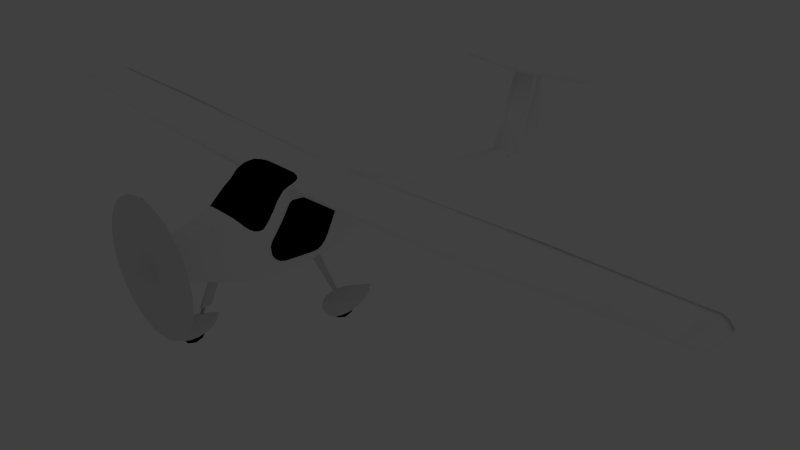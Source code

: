 # Source: virus-sw.blend  (saved by Blender 2.72.0; exported with 4.5.12 LTS)
import bpy
from mathutils import Matrix  # noqa: F401  (used for matrix-valued properties, if any)

bpy.ops.wm.read_factory_settings(use_empty=True)
scene = bpy.context.scene
scene.name = 'Scene'

# ---- collections
col_collection_1 = bpy.data.collections.new('Collection 1'); scene.collection.children.link(col_collection_1)
col_collection_2 = bpy.data.collections.new('Collection 2'); scene.collection.children.link(col_collection_2)
col_collection_6 = bpy.data.collections.new('Collection 6'); scene.collection.children.link(col_collection_6)
col_collection_6.hide_render = True
col_collection_6.hide_viewport = True
col_collection_11 = bpy.data.collections.new('Collection 11'); scene.collection.children.link(col_collection_11)
col_collection_11.hide_render = True
col_collection_11.hide_viewport = True
col_collection_12 = bpy.data.collections.new('Collection 12'); scene.collection.children.link(col_collection_12)
col_collection_12.hide_render = True
col_collection_12.hide_viewport = True

# ---- materials (node trees are filled in below, after node groups)
mat_fuselage = bpy.data.materials.new('fuselage')
mat_fuselage.alpha_threshold = 0.0
mat_fuselage.use_transparent_shadow = False
mat_fuselage.diffuse_color = (1.0, 1.0, 1.0, 1.0)
mat_fuselage.roughness = 0.5
mat_fuselage.specular_intensity = 1.0
mat_fuselage.line_color = (0.0, 0.0, 0.0, 1.0)
mat_glass = bpy.data.materials.new('glass')
mat_glass.alpha_threshold = 0.0
mat_glass.use_transparent_shadow = False
mat_glass.diffuse_color = (0.0, 0.0, 0.0, 1.0)
mat_glass.roughness = 0.5
mat_glass.specular_intensity = 0.4455
mat_glass.line_color = (0.0, 0.0, 0.0, 0.3182)
mat_gray_plastic = bpy.data.materials.new('gray plastic')
mat_gray_plastic.alpha_threshold = 0.0
mat_gray_plastic.use_transparent_shadow = False
mat_gray_plastic.diffuse_color = (0.2529, 0.2529, 0.2529, 1.0)
mat_gray_plastic.roughness = 0.5
mat_gray_plastic.line_color = (0.0, 0.0, 0.0, 1.0)
mat_floor = bpy.data.materials.new('floor')
mat_floor.alpha_threshold = 0.0
mat_floor.use_transparent_shadow = False
mat_floor.roughness = 0.5
mat_floor.specular_intensity = 1.0
mat_floor.line_color = (0.0, 0.0, 0.0, 1.0)
mat_gasket = bpy.data.materials.new('gasket')
mat_gasket.alpha_threshold = 0.0
mat_gasket.use_transparent_shadow = False
mat_gasket.diffuse_color = (0.03522, 0.03522, 0.03522, 1.0)
mat_gasket.roughness = 0.5
mat_gasket.specular_intensity = 0.0
mat_gasket.line_color = (0.0, 0.0, 0.0, 1.0)
mat_strut = bpy.data.materials.new('strut')
mat_strut.alpha_threshold = 0.0
mat_strut.use_transparent_shadow = False
mat_strut.roughness = 0.5
mat_tire = bpy.data.materials.new('tire')
mat_tire.alpha_threshold = 0.0
mat_tire.use_transparent_shadow = False
mat_tire.diffuse_color = (0.0, 0.0, 0.0, 1.0)
mat_tire.specular_color = (0.1329, 0.1329, 0.1329)
mat_tire.roughness = 0.5
mat_tire.specular_intensity = 0.1186
mat_rim = bpy.data.materials.new('rim')
mat_rim.alpha_threshold = 0.0
mat_rim.use_transparent_shadow = False
mat_rim.roughness = 0.5
mat_fairing = bpy.data.materials.new('fairing')
mat_fairing.alpha_threshold = 0.0
mat_fairing.use_transparent_shadow = False
mat_fairing.roughness = 0.5
mat_nose = bpy.data.materials.new('nose')
mat_nose.alpha_threshold = 0.0
mat_nose.use_transparent_shadow = False
mat_nose.roughness = 0.5
mat_front_w_shaft = bpy.data.materials.new('front_w_shaft')
mat_front_w_shaft.alpha_threshold = 0.0
mat_front_w_shaft.use_transparent_shadow = False
mat_front_w_shaft.diffuse_color = (0.5173, 0.5173, 0.5173, 1.0)
mat_front_w_shaft.roughness = 0.5
mat_prop = bpy.data.materials.new('prop')
mat_prop.alpha_threshold = 0.0
mat_prop.use_transparent_shadow = False
mat_prop.roughness = 0.5
mat_prop_fast = bpy.data.materials.new('prop_fast')
mat_prop_fast.alpha_threshold = 0.0
mat_prop_fast.use_transparent_shadow = False
mat_prop_fast.roughness = 0.5
mat_prop_fast.specular_intensity = 0.09322
mat_prop_fast.line_color = (0.0, 0.0, 0.0, 0.5563)

# ---- material node trees

# ---- world
world_world = bpy.data.worlds.new('World'); scene.world = world_world
world_world.color = (0.05088, 0.05088, 0.05088)
world_world.use_sun_shadow = False
world_world.sun_shadow_jitter_overblur = 0.0
world_world.cycles.sampling_method = 'MANUAL'
world_world.cycles.sample_map_resolution = 256
world_world.light_settings.ao_factor = 0.3

# ---- cameras
cam_camera = bpy.data.cameras.new('Camera')
cam_camera.clip_end = 100.0
cam_camera.lens = 35.0
cam_camera.sensor_width = 32.0
cam_camera.sensor_height = 18.0
cam_camera.ortho_scale = 7.314
cam_camera.dof.focus_distance = 0.0
cam_camera.dof.aperture_fstop = 128.0

# ---- lights
light_lamp = bpy.data.lights.new('Lamp', 'SUN')
light_lamp.transmission_factor = 0.0
light_lamp.cutoff_distance = 30.0
light_lamp.angle = 0.1993
light_lamp.energy = 1.0
light_lamp.shadow_buffer_clip_start = 1.001
light_lamp.shadow_soft_size = 0.1
light_lamp.shadow_cascade_max_distance = 1000.0
light_lamp.cycles.use_multiple_importance_sampling = False

# ---- meshes
me_fuselage = bpy.data.meshes.new('fuselage')
me_fuselage.from_pydata([(0.3921, -2.385, 0.7036), (0.6755, -1.44, 1.156), (0.6203, -1.26, 1.195), (0.1016, 5.376, -0.1424), (0.1132, 5.367, -0.1724), (0.1132, 5.363, -0.2026), (0.06831, 5.35, -0.2507), (0.0, 5.349, -0.283), (0.0, 0.9803, 0.5203), (0.3081, 0.9775, 0.4627), (0.5105, 0.9666, 0.2326), (0.5105, 0.9552, -0.007782), (0.3081, 0.9452, -0.2182), (0.0, 0.9415, -0.297), (0.2421, 1.447, 0.3192), (0.3703, 1.439, 0.1442), (0.3703, 1.431, -0.01629), (0.2421, 1.423, -0.1912), (0.0, 1.42, -0.2515), (0.0, 1.45, 0.3794), (0.1297, 2.58, 0.1279), (0.2058, 2.574, 0.01837), (0.2058, 2.57, -0.07422), (0.1297, 2.565, -0.1838), (0.0, 2.563, -0.2206), (0.0, 2.581, 0.1647), (0.05934, 4.63, -0.06754), (0.1386, 4.608, -0.1358), (0.1386, 4.608, -0.1814), (0.08573, 4.608, -0.252), (0.0, 4.608, -0.2739), (0.0, 4.608, -0.04459), (0.0, -0.2932, 1.047), (0.7591, -0.2931, 1.05), (0.7785, -0.3186, 0.5129), (0.8023, -0.3431, -0.003212), (0.5568, -0.359, -0.3386), (0.0, -0.3666, -0.4987), (0.0, -0.7161, 1.161), (0.7567, -0.7161, 1.166), (0.8248, -0.6695, -0.06197), (0.6352, -0.79, -0.3949), (0.0, -0.7967, -0.5358), (0.0, -0.9984, 1.207), (0.7455, -0.9988, 1.207), (0.6429, -1.075, -0.4132), (0.0, -1.082, -0.5448), (0.7392, -1.26, 1.195), (0.6543, -1.336, -0.4241), (0.0, -1.342, -0.5477), (0.0, -2.567, 0.714), (0.3316, -2.57, 0.6798), (0.6228, -2.592, 0.3136), (0.6369, -2.613, -0.0258), (0.5226, -2.631, -0.3148), (0.0, -2.637, -0.4052), (0.0, -3.15, 0.5883), (0.2556, -3.152, 0.5475), (0.4481, -3.165, 0.2618), (0.4538, -3.175, 0.05192), (0.3192, -3.186, -0.1669), (0.0, -3.189, -0.2467), (0.0, -3.547, 0.4984), (0.152, -3.546, 0.455), (0.3105, -3.552, 0.2332), (0.2946, -3.55, 0.09873), (0.1832, -3.553, -0.06316), (0.0, -3.553, -0.1229), (0.0, 0.3028, 0.8191), (0.5428, 0.3009, 0.7785), (0.7106, 0.2811, 0.3627), (0.7106, 0.2654, 0.03136), (0.4513, 0.252, -0.25), (0.0, 0.2451, -0.3953), (0.7338, -1.49, 1.119), (0.6574, -1.673, -0.4253), (0.0, -1.678, -0.5404), (0.09051, 5.356, -0.2321), (0.4083, 0.9501, -0.1141), (0.3056, 1.426, -0.1132), (0.1673, 2.567, -0.1361), (0.1119, 4.608, -0.2236), (0.7457, -0.3522, -0.1942), (0.7878, -0.7838, -0.2675), (0.7892, -1.07, -0.2937), (0.7825, -1.329, -0.2847), (0.6201, -2.622, -0.1645), (0.4094, -3.181, -0.06363), (0.2471, -3.553, 0.005044), (0.6213, 0.2576, -0.1328), (0.7597, -1.666, -0.2803), (0.0322, 5.33, -0.2763), (0.1443, 0.9433, -0.2584), (0.1384, 1.421, -0.2213), (0.06807, 2.564, -0.2022), (0.04295, 4.608, -0.2629), (0.2761, -0.3631, -0.4249), (0.3115, -0.7953, -0.5077), (0.3406, -1.08, -0.5141), (0.3391, -1.341, -0.5176), (0.2263, -2.635, -0.3928), (0.152, -3.187, -0.2244), (0.09248, -3.554, -0.105), (0.2051, 0.2483, -0.329), (0.3322, -1.677, -0.5125), (0.1071, 5.371, -0.1554), (0.432, 0.9714, 0.334), (0.3206, 1.442, 0.2227), (0.1762, 2.577, 0.069), (0.1181, 4.608, -0.1016), (0.7496, -0.3285, 0.8702), (0.7621, -0.7252, 0.9155), (0.7616, -1.012, 0.9316), (0.752, -1.271, 0.9559), (0.5541, -2.581, 0.4961), (0.3846, -3.158, 0.4159), (0.2687, -3.547, 0.3369), (0.654, 0.2911, 0.5735), (0.744, -1.497, 0.9756), (0.71, -2.105, 0.3601), (0.7492, -2.129, -0.07387), (0.6104, -2.146, -0.3999), (0.0, -2.152, -0.5098), (0.7178, -2.137, -0.2315), (0.2832, -2.15, -0.4876), (0.6515, -2.135, 0.5163), (0.0, -2.425, 0.7553), (0.6784, -2.318, 0.3298), (0.6981, -2.34, -0.05484), (0.5682, -2.357, -0.3652), (0.0, -2.363, -0.465), (0.6748, -2.348, -0.1997), (0.2496, -2.362, -0.4495), (0.5685, -2.279, 0.5704), (0.6698, -1.607, 1.09), (0.628, -1.913, -0.4244), (0.0, -1.914, -0.5305), (0.7454, -1.912, -0.2564), (0.3062, -1.915, -0.5085), (0.6793, -1.851, 0.7813), (0.0, 6.047, -0.05171), (0.01453, 6.018, -0.05494), (0.01511, 6.015, -0.08033), (0.0, 6.013, -0.1138), (0.01175, 6.012, -0.1117), (0.1098, 4.982, -0.1344), (0.1259, 4.978, -0.1562), (0.1259, 4.972, -0.1945), (0.07702, 4.966, -0.2508), (0.0, 4.964, -0.2832), (0.1012, 4.969, -0.2273), (0.03748, 4.965, -0.2741), (0.1193, 4.979, -0.1519), (0.0, 5.364, -0.4333), (0.008787, 5.362, -0.4302), (0.0, 5.12, -0.4334), (0.01425, 5.121, -0.4243), (0.0, 5.464, -0.4043), (0.01522, 5.077, -0.4052), (0.0, 5.076, -0.4142), (0.009753, 5.46, -0.4051), (0.0, 5.355, -0.2944), (0.01852, 4.971, -0.3069), (0.01435, 5.34, -0.291), (0.0, 4.968, -0.3132), (0.0, 5.349, -0.288), (0.02222, 4.967, -0.2814), (0.01484, 5.332, -0.2831), (0.0, 4.965, -0.2904), (0.0, 5.098, -0.4238), (0.0, 5.459, -0.421), (0.01474, 5.099, -0.4148), (0.00927, 5.457, -0.4198), (0.0, 5.729, 1.574), (0.06723, 5.762, 1.572), (0.04391, 5.248, 1.584), (0.0, 5.217, 1.585), (0.0, 6.153, 1.542), (0.01771, 6.138, 1.542), (0.0805, 5.472, 1.574), (0.02991, 5.932, -0.0735), (0.0, 6.045, -0.07763), (0.0, 6.043, -0.104), (0.02617, 5.933, -0.06616), (0.02687, 5.927, -0.1188), (0.01442, 5.923, -0.1332), (0.03574, 5.93, -0.09552), (0.03204, 5.928, -0.1046), (0.0, 5.926, -0.1359), (0.03377, 5.931, -0.08358), (0.02417, 6.089, 1.546), (0.0, 6.102, 1.546), (0.06754, 5.237, 1.689), (0.0, 5.222, 1.689), (0.06754, 5.476, 1.673), (0.0, 5.464, 1.673), (0.0, 5.773, 1.585), (0.06754, 5.826, 1.575), (0.0, 5.763, 1.619), (0.06754, 5.808, 1.616), (0.0, 5.742, 1.63), (0.06754, 5.85, 1.582), (0.06754, 5.843, 1.591), (0.0, 5.78, 1.599), (0.06754, 5.828, 1.606), (0.06754, 5.772, 1.625), (1.499, 5.847, 1.583), (1.518, 5.495, 1.587), (1.508, 5.674, 1.579), (1.518, 5.499, 1.657), (1.508, 5.677, 1.647), (1.568, 5.699, 1.588), (1.495, 5.924, 1.582), (1.575, 5.583, 1.593), (1.495, 5.925, 1.602), (1.491, 5.994, 1.584), (1.491, 6.003, 1.586), (1.491, 5.994, 1.59), (1.562, 5.812, 1.591), (1.499, 5.852, 1.615), (0.06754, 5.102, 1.606), (0.0, 5.087, 1.606), (0.06754, 5.105, 1.677), (0.0, 5.09, 1.677), (0.06754, 5.074, 1.639), (0.0, 5.058, 1.639), (1.522, 5.383, 1.606), (1.522, 5.385, 1.648), (1.522, 5.354, 1.625), (0.2748, 5.505, 1.571), (0.2456, 5.295, 1.58), (0.2664, 5.515, 1.673), (0.2678, 5.285, 1.689), (0.2475, 6.098, 1.574), (0.2475, 6.083, 1.57), (0.2643, 5.964, 1.601), (0.2475, 6.083, 1.581), (0.2649, 5.839, 1.623), (0.2643, 5.962, 1.568), (0.2663, 5.827, 1.569), (0.2684, 5.145, 1.603), (0.2684, 5.115, 1.637), (0.2684, 5.148, 1.676), (1.54, 5.853, 1.584), (1.557, 5.523, 1.587), (1.548, 5.691, 1.58), (1.556, 5.546, 1.652), (1.548, 5.694, 1.644), (1.536, 5.926, 1.583), (1.537, 5.903, 1.606), (1.533, 5.984, 1.584), (1.532, 6.0, 1.586), (1.533, 5.985, 1.592), (1.54, 5.838, 1.617), (1.562, 5.415, 1.605), (1.562, 5.417, 1.645), (1.562, 5.387, 1.623), (1.575, 5.586, 1.639), (1.568, 5.702, 1.633), (1.575, 5.584, 1.616), (1.568, 5.701, 1.611), (1.56, 5.862, 1.59), (1.56, 5.863, 1.598), (1.56, 5.863, 1.603), (1.557, 5.908, 1.591), (1.557, 5.913, 1.593), (1.557, 5.908, 1.596), (1.562, 5.815, 1.598), (1.562, 5.816, 1.612), (1.578, 5.498, 1.607), (1.578, 5.499, 1.634), (1.578, 5.473, 1.617), (0.107, 5.118, -0.1372), (0.1215, 5.112, -0.1618), (0.1215, 5.107, -0.1973), (0.07402, 5.099, -0.2508), (0.09752, 5.102, -0.229), (0.03566, 5.091, -0.2749), (0.1151, 5.114, -0.1531), (0.0, 5.204, -0.4334), (0.01237, 5.204, -0.4264), (0.01334, 5.209, -0.4051), (0.01708, 5.098, -0.3014), (0.01968, 5.093, -0.282), (0.01285, 5.222, -0.4165), (0.06923, 5.718, 1.573), (1.505, 5.733, 1.58), (1.505, 5.737, 1.636), (0.2654, 5.721, 1.641), (0.2685, 5.717, 1.569), (1.546, 5.736, 1.581), (0.06754, 5.725, 1.633), (0.0, 5.719, 1.634), (1.566, 5.738, 1.589), (1.566, 5.74, 1.606), (1.566, 5.741, 1.625), (1.546, 5.739, 1.636), (4.509, -1.244, 1.291), (4.468, -1.482, 1.198), (4.509, -1.251, 1.132), (4.555, -0.9837, 1.114), (4.606, -0.6912, 1.097), (0.7538, -0.2987, 0.9329), (0.762, -0.7265, 0.9469), (0.7571, -1.01, 0.9647), (0.7492, -1.27, 0.985), (0.4498, -2.575, 0.6063), (0.337, -3.154, 0.4969), (0.2122, -3.546, 0.4142), (4.732, 0.03431, 1.082), (0.737, -1.493, 1.067), (0.5011, -2.337, 0.6325), (0.6692, -1.737, 0.9463), (4.683, -0.2502, 1.08), (4.606, -0.6834, 1.262), (4.555, -0.9752, 1.297), (4.683, -0.246, 1.169), (4.468, -1.48, 1.236), (0.0, -0.01205, 0.9395), (0.6392, 0.03975, 0.9092), (0.7464, -0.03566, 0.4421), (0.759, -0.05603, 0.0131), (0.507, -0.07074, -0.2968), (0.0, -0.07801, -0.45), (0.687, -0.06449, -0.1652), (0.2426, -0.07467, -0.3797), (0.7038, -0.02352, 0.6979), (7.419, -0.9607, 1.306), (7.423, -1.135, 1.246), (7.419, -0.9655, 1.203), (7.415, -0.7698, 1.189), (7.41, -0.5558, 1.177), (7.399, -0.02513, 1.165), (7.403, -0.2332, 1.165), (7.41, -0.5507, 1.285), (7.415, -0.7642, 1.309), (7.403, -0.2305, 1.223), (7.423, -1.133, 1.272), (7.611, -0.88, 1.241), (7.579, -1.052, 1.19), (7.558, -0.884, 1.154), (7.552, -0.69, 1.144), (7.547, -0.4777, 1.134), (7.544, 0.04844, 1.127), (7.543, -0.1578, 1.125), (7.603, -0.4734, 1.225), (7.613, -0.6853, 1.244), (7.573, -0.1555, 1.174), (7.592, -1.051, 1.211), (7.71, -0.523, 0.9232), (7.692, -0.6492, 0.9292), (7.682, -0.5229, 0.9232), (7.681, -0.3782, 0.9164), (7.68, -0.2199, 0.9088), (7.684, 0.1719, 0.8902), (7.681, 0.01843, 0.8975), (7.709, -0.2199, 0.9088), (7.713, -0.3782, 0.9164), (7.696, 0.01842, 0.8975), (7.699, -0.6492, 0.9292), (7.696, -0.6499, 0.9293), (7.703, -0.5246, 0.8984), (7.704, -0.3787, 0.8915), (7.702, -0.2197, 0.8839), (7.695, 0.01832, 0.8726), (7.655, -0.8844, 1.102), (7.671, -0.7323, 1.109), (7.667, -0.3685, 1.094), (7.647, -0.08312, 1.068), (7.626, -0.37, 1.062), (7.624, -0.08393, 1.051), (7.674, -0.5584, 1.105), (7.627, 0.1004, 1.047), (7.631, -0.7337, 1.078), (7.628, -0.56, 1.07), (7.646, -0.8847, 1.094), (0.7361, -1.446, 1.153), (0.6561, -1.469, -0.43), (0.0, -1.475, -0.5465), (0.7764, -1.463, -0.2852), (0.3351, -1.474, -0.5176), (7.421, -1.078, 1.229), (0.7487, -1.403, 0.9674), (4.485, -1.428, 1.159), (4.485, -1.434, 1.261), (0.7421, -1.425, 1.02), (7.421, -1.114, 1.288), (7.57, -0.9825, 1.175), (7.6, -1.011, 1.225), (7.688, -0.5969, 0.9267), (7.703, -0.597, 0.9267), (7.699, -0.598, 0.9165), (7.662, -0.8378, 1.105), (7.639, -0.8222, 1.088), (0.154, 0.9794, 0.5022), (0.121, 1.449, 0.36), (0.06483, 2.581, 0.1571), (0.02967, 4.612, -0.0534), (0.3796, -0.2932, 1.049), (0.3784, -0.7161, 1.164), (0.3728, -0.9986, 1.207), (0.1658, -2.568, 0.7035), (0.1422, -3.15, 0.5769), (0.07814, -3.545, 0.4851), (0.2714, 0.3018, 0.7988), (0.2056, -2.417, 0.7451), (0.02196, 5.224, 1.585), (0.03377, 5.229, 1.689), (0.03377, 5.47, 1.673), (0.03377, 5.785, 1.618), (0.03377, 5.804, 1.602), (0.03377, 5.757, 1.628), (0.03377, 5.094, 1.606), (0.03377, 5.098, 1.677), (0.03377, 5.066, 1.639), (0.03377, 5.722, 1.633), (0.3196, 0.01385, 0.9243), (0.6714, -1.489, 1.141), (0.3712, -1.147, 1.202), (0.0, -1.141, 1.201), (0.6603, -1.347, 1.176), (0.6902, -2.331, 0.09941), (0.7645, -2.064, -0.1059), (0.6192, -2.03, -0.4122), (0.0, -2.033, -0.5201), (0.7316, -2.025, -0.2439), (0.2947, -2.033, -0.498), (0.6816, -1.96, 0.6413), (0.6716, -2.057, 0.5304), (0.6218, -2.205, 0.5259), (0.0, -2.858, 0.6516), (0.2936, -2.861, 0.6141), (0.5427, -2.878, 0.2878), (0.5427, -2.894, 0.01284), (0.4216, -2.908, -0.2456), (0.0, -2.913, -0.3265), (0.5179, -2.901, -0.1144), (0.2061, -2.911, -0.318), (0.4777, -2.87, 0.4595), (0.3935, -2.864, 0.552), (0.1538, -2.859, 0.6407), (0.1014, -2.421, 0.7515), (0.2906, -2.405, 0.7338), (0.4466, -2.364, 0.6775), (0.5365, -2.307, 0.5999), (0.502, -1.18, 1.197), (0.2473, -2.411, 0.7395), (0.6693, -1.703, 0.9836), (0.1864, 1.82, 0.2463), (0.2905, 1.813, 0.1014), (0.2905, 1.807, -0.02752), (0.1864, 1.8, -0.1724), (0.0, 1.798, -0.2218), (0.0, 1.822, 0.2957), (0.2379, 1.803, -0.1084), (0.1022, 1.799, -0.1971), (0.2501, 1.816, 0.1671), (0.09171, 1.822, 0.2817), (0.7971, -1.458, -0.1849), (0.801, -1.282, -0.192), (0.807, -1.177, -0.1971), (0.8167, -1.069, -0.1899), (0.8379, -0.8048, 0.08181), (0.8355, -0.888, -0.04616), (0.8231, -0.9755, -0.1466), (0.7822, -1.761, -0.1754), (0.7822, -1.872, -0.1315), (0.7767, -1.969, -0.05573), (0.7772, -0.4619, 0.7393), (0.7691, -0.4825, 0.8083), (0.7954, -0.5271, 0.5493), (0.7852, -0.4843, 0.621), (0.7827, -0.4655, 0.6636), (0.7611, -0.5675, 0.8622), (0.7657, -0.5185, 0.8444), (0.7688, -2.027, 0.05268), (0.7536, -2.048, 0.2001), (0.7525, -1.996, 0.3289), (0.7613, -1.931, 0.4191), (0.7687, -1.745, 0.6689), (0.7464, -1.563, 0.919), (0.7517, -1.501, 0.9478), (0.759, -1.27, 0.9334), (0.7624, -1.01, 0.9064), (0.7624, -0.7402, 0.8823), (0.745, -1.566, 0.9492), (0.727, -1.813, 0.7273), (0.8023, -0.6022, 0.4238), (0.8321, -0.7438, 0.1855), (0.7561, -1.407, 0.942), (0.7245, -1.643, 0.9589), (0.7269, -1.682, 0.9157), (0.7278, -1.913, 0.5894), (0.7221, -2.026, 0.4589), (0.767, -1.998, -0.001529), (0.7662, -1.861, 0.5128), (0.7266, -2.114, 0.1891), (0.7383, -2.122, 0.0529), (0.784, -0.3242, 0.394), (0.7928, -0.3333, 0.2024), (0.7967, -0.3373, 0.119), (0.77, -0.3215, 0.6127), (0.7612, -0.3245, 0.7175), (0.7219, -0.02869, 0.589), (0.7567, -0.326, 0.77), (0.6675, 0.012, 0.8165)], [], [(395, 394, 9, 14), (107, 106, 10, 15), (15, 10, 11, 16), (79, 78, 12, 17), (93, 92, 13, 18), (457, 395, 14, 448), (456, 107, 15, 449), (449, 15, 16, 450), (454, 79, 17, 451), (455, 93, 18, 452), (397, 396, 20, 26), (109, 108, 21, 27), (27, 21, 22, 28), (81, 80, 23, 29), (95, 94, 24, 30), (141, 140, 177, 178), (152, 109, 27, 146), (146, 27, 28, 147), (150, 81, 29, 148), (151, 95, 30, 149), (416, 398, 33, 319), (503, 501, 320), (320, 34, 498), (324, 82, 36, 322), (325, 96, 37, 323), (398, 399, 39, 33), (82, 83, 41, 36), (96, 97, 42, 37), (399, 400, 44, 39), (83, 84, 45, 41), (97, 98, 46, 42), (400, 418, 445), (84, 85, 48, 45), (98, 99, 49, 46), (133, 114, 52, 127), (127, 52, 53, 128, 421), (131, 86, 54, 129), (132, 100, 55, 130), (440, 402, 57, 431), (438, 115, 58, 432), (432, 58, 59, 433), (436, 87, 60, 434), (437, 101, 61, 435), (402, 403, 63, 57), (115, 116, 64, 58), (58, 64, 65, 59), (87, 88, 66, 60), (101, 102, 67, 61), (394, 404, 69, 9), (106, 117, 70, 10), (10, 70, 71, 11), (78, 89, 72, 12), (92, 103, 73, 13), (44, 2, 47), (379, 90, 75, 377), (380, 104, 76, 378), (62, 67, 102, 66, 88, 65, 64, 116, 308, 63, 403), (16, 11, 78, 79), (450, 16, 79, 454), (28, 22, 80, 81), (147, 28, 81, 150), (321, 35, 82, 324), (35, 40, 83, 82), (128, 53, 86, 131), (433, 59, 87, 436), (59, 65, 88, 87), (11, 71, 89, 78), (17, 12, 92, 93), (451, 17, 93, 455), (29, 23, 94, 95), (148, 29, 95, 151), (322, 36, 96, 325), (36, 41, 97, 96), (41, 45, 98, 97), (45, 48, 99, 98), (129, 54, 100, 132), (434, 60, 101, 437), (60, 66, 102, 101), (12, 72, 103, 92), (377, 75, 104, 380), (332, 336, 347, 343), (334, 335, 346, 345), (33, 39, 314, 316), (39, 44, 315, 314), (331, 333, 344, 342), (302, 303, 111, 110), (303, 304, 112, 111), (304, 305, 113, 112), (444, 114, 133), (439, 307, 115, 438), (307, 308, 116, 115), (386, 337, 348, 388), (385, 310, 118, 382), (492, 427, 428, 493), (425, 123, 121, 423), (426, 124, 122, 424), (422, 120, 123, 425), (423, 121, 124, 426), (125, 429, 127, 119), (127, 421, 496), (123, 131, 129, 121), (124, 132, 130, 122), (120, 128, 131, 123), (121, 129, 132, 124), (185, 188, 143, 144), (183, 141, 178, 190), (26, 145, 179, 175), (278, 152, 146, 273), (273, 146, 147, 274), (276, 150, 148, 275), (171, 169, 155, 156), (274, 147, 150, 276), (275, 148, 151, 277), (44, 47, 297, 315), (280, 156, 155, 279), (284, 171, 156, 280), (170, 172, 154, 153), (162, 164, 159, 158), (282, 162, 158, 281), (161, 163, 160, 157), (166, 168, 164, 162), (283, 166, 162, 282), (165, 167, 163, 161), (151, 149, 168, 166), (277, 151, 166, 283), (7, 91, 167, 165), (158, 159, 169, 171), (281, 158, 171, 284), (157, 160, 172, 170), (407, 193, 223, 413), (191, 190, 178, 177), (296, 295, 268, 253), (397, 26, 175, 406), (272, 3, 174, 285), (5, 77, 187, 186), (6, 91, 185, 184), (319, 33, 316, 309), (184, 185, 144, 142), (144, 143, 182), (74, 310, 298, 317), (91, 7, 188, 185), (77, 6, 184, 187), (4, 5, 186, 189), (105, 4, 189, 180), (3, 183, 190, 174), (173, 174, 190, 191), (186, 187, 142), (187, 184, 142), (189, 186, 142), (180, 189, 142), (142, 144, 182, 181), (309, 316, 336, 332), (408, 407, 192, 194), (231, 232, 209, 210), (411, 205, 199, 409), (232, 192, 222, 242), (207, 208, 245, 244), (238, 234, 215, 212), (409, 199, 204, 410), (235, 237, 219, 214), (233, 236, 217, 216), (174, 173, 196, 197), (197, 196, 201), (234, 233, 216, 215), (236, 235, 214, 217), (295, 294, 267, 268), (239, 238, 212, 206), (287, 296, 253, 219), (210, 209, 246, 247), (212, 215, 250, 248), (214, 219, 253, 249), (216, 217, 252, 251), (215, 216, 251, 250), (217, 214, 249, 252), (287, 219, 237, 288), (206, 212, 248, 243), (228, 226, 254, 256), (227, 228, 256, 255), (230, 229, 208, 207), (289, 239, 206, 286), (414, 224, 222, 413), (412, 220, 224, 414), (242, 241, 228, 227), (241, 240, 226, 228), (230, 207, 226, 240), (406, 175, 220, 412), (194, 192, 232, 231), (209, 232, 242, 227), (197, 201, 234, 238), (199, 205, 237, 235), (202, 204, 236, 233), (201, 202, 233, 234), (204, 199, 235, 236), (174, 197, 238, 239), (175, 179, 229, 230), (285, 174, 239, 289), (222, 224, 241, 242), (224, 220, 240, 241), (175, 230, 240, 220), (202, 203, 410, 204), (201, 196, 203, 202), (244, 245, 211, 213), (247, 246, 257, 258), (248, 250, 264, 261), (249, 253, 268, 263), (251, 252, 266, 265), (250, 251, 265, 264), (252, 249, 263, 266), (293, 294, 260, 211), (243, 248, 261, 218), (256, 254, 269, 271), (255, 256, 271, 270), (286, 206, 243, 290), (209, 227, 255, 246), (226, 207, 244, 254), (213, 259, 271, 269), (259, 260, 258, 257), (213, 211, 260, 259), (415, 291, 205, 411), (262, 261, 264, 265), (268, 267, 262, 263), (263, 262, 265, 266), (267, 218, 261, 262), (291, 288, 237, 205), (259, 257, 270, 271), (290, 243, 218, 293), (246, 255, 270, 257), (254, 244, 213, 269), (105, 278, 273, 4), (4, 273, 274, 5), (77, 276, 275, 6), (5, 274, 276, 77), (6, 275, 277, 91), (376, 74, 317, 384), (154, 280, 279, 153), (172, 284, 280, 154), (163, 282, 281, 160), (167, 283, 282, 163), (91, 277, 283, 167), (160, 281, 284, 172), (247, 258, 295, 296), (145, 272, 285, 179), (258, 260, 294, 295), (210, 247, 296, 287), (210, 287, 288, 231), (229, 289, 286, 208), (179, 285, 289, 229), (218, 267, 294, 293), (208, 286, 290, 245), (408, 194, 291, 415), (194, 231, 288, 291), (245, 290, 293, 211), (14, 9, 106, 107), (448, 14, 107, 456), (26, 20, 108, 109), (145, 26, 109, 152), (117, 505, 326), (303, 302, 313, 301), (304, 303, 301, 300), (305, 304, 300, 299), (51, 306, 443), (431, 57, 307, 439), (57, 63, 308, 307), (9, 69, 117, 106), (385, 305, 299, 383), (272, 145, 152, 278), (3, 105, 180, 183), (183, 180, 142, 141), (314, 315, 335, 334), (3, 272, 278, 105), (404, 416, 319, 69), (117, 326, 503, 320, 70), (89, 324, 322, 72), (103, 325, 323, 73), (71, 321, 324, 89), (72, 322, 325, 103), (301, 313, 333, 331), (141, 142, 181, 140), (505, 110, 326), (302, 319, 309, 313), (384, 317, 337, 386), (316, 314, 334, 336), (336, 334, 345, 347), (299, 300, 330, 329), (313, 309, 332, 333), (300, 301, 331, 330), (315, 297, 327, 335), (383, 299, 329, 381), (317, 298, 328, 337), (372, 368, 358, 354), (367, 371, 357, 356), (369, 370, 355, 353), (392, 365, 359, 390), (368, 367, 356, 358), (329, 330, 341, 340), (333, 332, 343, 344), (330, 331, 342, 341), (335, 327, 338, 346), (337, 328, 339, 348), (381, 329, 340, 387), (364, 358, 356, 363), (362, 357, 349, 361), (391, 361, 349, 390), (358, 364, 354), (362, 363, 356, 357), (373, 374, 352, 351), (370, 372, 354, 355), (374, 369, 353, 352), (371, 366, 349, 357), (365, 375, 350, 360, 359), (393, 373, 351, 389), (343, 347, 368, 372), (345, 346, 371, 367), (342, 344, 370, 369), (388, 348, 365, 392), (347, 345, 367, 368), (340, 341, 374, 373), (344, 343, 372, 370), (341, 342, 369, 374), (346, 338, 366, 371), (348, 339, 375, 365), (387, 340, 373, 393), (389, 391, 360, 350), (362, 361, 351, 352), (353, 363, 362, 352), (364, 363, 353, 355), (355, 354, 364), (490, 310, 134, 447), (312, 491, 490, 447), (75, 90, 137, 135), (104, 75, 135, 138), (76, 104, 138, 136), (2, 420, 47), (85, 379, 377, 48), (99, 380, 378, 49), (48, 377, 380, 99), (327, 386, 388, 338), (305, 385, 382, 113), (47, 376, 384, 297), (310, 385, 383, 298), (297, 384, 386, 327), (298, 383, 381, 328), (366, 392, 390, 349), (328, 381, 387, 339), (360, 391, 390, 359), (375, 393, 389, 350), (338, 388, 392, 366), (339, 387, 393, 375), (351, 361, 391, 389), (19, 8, 394, 395), (453, 19, 395, 457), (31, 25, 396, 397), (318, 32, 398, 416), (32, 38, 399, 398), (38, 43, 400, 399), (43, 419, 418, 400), (441, 401, 405), (430, 56, 402, 440), (56, 62, 403, 402), (8, 68, 404, 394), (192, 407, 413, 222), (31, 397, 406, 176), (195, 193, 407, 408), (200, 411, 409, 198), (198, 409, 410, 203), (225, 414, 413, 223), (221, 412, 414, 225), (176, 406, 412, 221), (292, 415, 411, 200), (195, 408, 415, 292), (68, 318, 416, 404), (74, 417, 134), (137, 425, 423, 135), (138, 426, 424, 136), (135, 423, 426, 138), (429, 133, 127), (119, 477, 478, 493), (401, 440, 431, 51), (114, 438, 432, 52), (52, 432, 433, 53), (86, 436, 434, 54), (100, 437, 435, 55), (53, 433, 436, 86), (54, 434, 437, 100), (306, 439, 438, 114), (51, 431, 439, 306), (50, 430, 440, 401), (74, 134, 310), (50, 401, 441), (126, 50, 441), (405, 401, 446), (401, 51, 442), (1, 417, 74, 376), (306, 311, 443), (311, 306, 444), (306, 114, 444), (420, 1, 376, 47), (44, 400, 445), (401, 442, 446), (442, 51, 0), (0, 51, 443), (2, 44, 445), (396, 457, 448, 20), (108, 456, 449, 21), (21, 449, 450, 22), (80, 454, 451, 23), (94, 455, 452, 24), (22, 450, 454, 80), (23, 451, 455, 94), (20, 448, 456, 108), (25, 453, 457, 396), (125, 119, 493, 428), (427, 492, 486, 139), (312, 139, 486, 491), (480, 481, 118, 485), (382, 118, 481, 489), (113, 382, 489, 482), (112, 113, 482, 483), (118, 310, 490, 485), (480, 485, 490, 491), (486, 479, 480, 491), (495, 479, 486, 492), (492, 493, 478, 495), (119, 127, 496), (421, 128, 120, 497), (496, 421, 497), (119, 496, 476, 477), (475, 476, 496, 497), (120, 494, 475, 497), (422, 467, 494, 120), (422, 425, 466, 467), (425, 137, 465, 466), (137, 90, 458, 465), (458, 90, 379, 459), (460, 459, 379, 85), (461, 460, 85, 84), (83, 464, 461, 84), (83, 40, 463, 464), (321, 320, 499), (70, 320, 321, 71), (321, 499, 500), (35, 321, 500), (35, 462, 463, 40), (500, 488, 462, 35), (488, 500, 499, 487), (487, 499, 498, 470), (470, 498, 34, 471), (320, 501, 34), (501, 472, 471, 34), (326, 110, 504), (503, 502, 501), (472, 501, 502, 468), (503, 326, 504, 502), (468, 502, 504, 469), (474, 469, 504), (111, 112, 483, 484), (473, 111, 484), (110, 111, 473), (474, 504, 110, 473), (319, 302, 110, 505), (69, 319, 505, 117), (320, 498, 499)])
me_fuselage.polygons.foreach_set('use_smooth', [True] * 462)
_k = set([(62, 67), (62, 403), (63, 308), (63, 403), (64, 65), (64, 116), (65, 88), (66, 88), (66, 102), (67, 102), (116, 308)])
me_fuselage.attributes.new('sharp_edge', 'BOOLEAN', 'EDGE').data.foreach_set('value', [ (min(e.vertices), max(e.vertices)) in _k for e in me_fuselage.edges])
me_fuselage.materials.append(mat_fuselage)
me_fuselage.use_remesh_preserve_volume = False
me_fuselage.use_remesh_preserve_attributes = False
me_fuselage.use_mirror_vertex_groups = False
me_fuselage.update()
me_fuselage_001 = bpy.data.meshes.new('fuselage.001')
me_fuselage_001.from_pydata([(0.01355, -0.2094, -0.5542), (0.01739, -0.03328, -0.5613), (0.02346, 0.07128, -0.5663), (0.03308, 0.1794, -0.5591), (0.05428, 0.4439, -0.2874), (0.05187, 0.3606, -0.4154), (0.03952, 0.2732, -0.5158), (-0.001334, -0.512, -0.5446), (-0.001334, -0.623, -0.5007), (-0.006849, -0.7204, -0.425), (-0.00641, 0.7868, 0.3701), (-0.01445, 0.7662, 0.4391), (0.01177, 0.7216, 0.1801), (0.001626, 0.7644, 0.2518), (-0.0009249, 0.7832, 0.2944), (-0.02249, 0.6812, 0.493), (-0.01789, 0.7301, 0.4751), (-0.01476, -0.7781, -0.3166), (-0.03001, -0.7992, -0.1692), (-0.03105, -0.7472, -0.0403), (-0.02226, -0.6823, 0.04984), (-0.01487, -0.4962, 0.2997), (-0.03713, -0.3139, 0.5498), (-0.03185, -0.252, 0.5786), (-0.02458, -0.02122, 0.5642), (-0.02117, 0.2387, 0.5371), (-0.02117, 0.5085, 0.513), (0.01871, 0.6464, 0.05455), (0.04847, 0.5049, -0.1837), (-0.02753, -0.1587, 0.5727), (-0.01656, -0.7492, -0.3708), (-0.01735, -0.612, 0.1436), (-0.02075, -0.01055, 0.5292), (-0.02695, -0.2427, 0.5475), (-0.01112, 0.73, 0.4326), (0.01785, -0.2057, -0.5214), (-0.01073, -0.4753, 0.2739), (0.05461, 0.4021, -0.284), (0.02202, 0.6099, 0.05945), (0.002466, -0.4857, -0.5074), (-0.01586, 0.2417, 0.5057), (-0.004152, 0.7573, 0.3628), (0.0213, -0.03664, -0.5299), (-0.02842, -0.3045, 0.5126), (0.002115, -0.6048, -0.4739), (-0.01266, -0.7323, -0.3434), (-0.01131, -0.7514, -0.3055), (0.02576, 0.07269, -0.5354), (-0.02262, -0.1397, 0.5425), (-0.02219, -0.7585, -0.1526), (0.03533, 0.1803, -0.5231), (0.04145, 0.2592, -0.4753), (0.002311, 0.7388, 0.2682), (-0.02275, -0.7242, -0.06886), (-0.01242, -0.5926, 0.1124), (-0.01547, 0.6621, 0.4667), (0.05205, 0.3345, -0.393), (0.01264, 0.6919, 0.1922), (-0.002303, -0.6984, -0.3986), (-0.0154, -0.6371, 0.05111), (0.04872, 0.4611, -0.1818), (-0.01527, 0.5061, 0.4812)], [], [(5, 4, 37, 56), (17, 46, 49, 18), (28, 60, 37, 4), (47, 42, 1, 2), (42, 35, 0, 1), (30, 45, 46, 17), (8, 7, 39, 44), (35, 39, 7, 0), (8, 44, 58, 9), (34, 41, 10, 11), (52, 57, 12, 13), (10, 41, 52, 13, 14), (16, 15, 55, 34, 11), (19, 53, 59, 20), (20, 59, 54, 31), (31, 54, 36, 21), (21, 36, 43, 22), (22, 43, 33, 23), (25, 24, 32, 40), (57, 38, 27, 12), (38, 60, 28, 27), (33, 48, 29, 23), (18, 49, 53, 19), (9, 58, 45, 30), (51, 6, 5, 56), (6, 51, 50, 3), (3, 50, 47, 2), (32, 24, 29, 48), (26, 61, 55, 15), (61, 26, 25, 40)])
me_fuselage_001.polygons.foreach_set('use_smooth', [True] * 30)
me_fuselage_001.materials.append(mat_fuselage)
me_fuselage_001.use_remesh_preserve_volume = False
me_fuselage_001.use_remesh_preserve_attributes = False
me_fuselage_001.use_mirror_vertex_groups = False
me_fuselage_001.update()
me_fuselage_002 = bpy.data.meshes.new('fuselage.002')
me_fuselage_002.from_pydata([(0.001663, -0.4121, -0.4457), (-0.007842, 0.06823, 0.3151), (0.005288, 0.1009, 0.2037), (0.004017, -0.04094, 0.1981), (0.03394, -0.01492, -0.2782), (-0.01026, -0.1631, 0.2966), (-0.01237, -0.04444, 0.3085), (0.01899, -0.1788, -0.4622), (0.02374, -0.0279, -0.4563), (0.00372, -0.1545, 0.1901), (0.02837, -0.1694, -0.2697), (0.01552, -0.3925, -0.2545), (0.02443, 0.09561, -0.4515), (0.04112, 0.2051, -0.2825), (0.001491, -0.5434, -0.4268), (-0.0006837, -0.6299, -0.3547), (-0.005996, -0.2916, 0.1896), (-0.004614, 0.2715, 0.3235), (0.006553, 0.3123, 0.208), (-0.0003644, 0.5377, 0.3088), (0.006274, 0.6281, 0.2095), (-0.003744, 0.6555, 0.3172), (-0.01011, 0.6419, 0.3975), (-0.01268, -0.6759, -0.2981), (-0.01624, -0.6636, -0.1377), (-0.01187, -0.5376, 0.03718), (-0.01074, -0.4128, 0.203), (-0.02068, -0.2916, 0.3776), (-0.02588, -0.1912, 0.457), (-0.01011, -0.2231, 0.2874), (-0.0203, -0.08218, 0.4542), (0.04043, 0.3936, -0.1941), (0.02116, 0.541, 0.05496), (0.03285, 0.2012, -0.4386), (0.04371, 0.2908, -0.356), (0.04654, 0.3336, -0.2931), (0.03628, 0.2512, -0.4155), (-0.02219, 0.02823, 0.4461), (-0.01744, 0.5219, 0.4293), (-0.01708, 0.2644, 0.4449), (-0.02952, 0.007812, 0.513), (-0.03572, -0.2243, 0.5312), (-0.01989, 0.7484, 0.4164), (0.009076, -0.1873, -0.5377), (-0.0195, -0.457, 0.2577), (0.04584, 0.4205, -0.3002), (0.01324, 0.6283, 0.04324), (-0.006305, -0.4673, -0.5236), (-0.02464, 0.2601, 0.4895), (-0.01292, 0.7757, 0.3466), (0.01253, -0.01828, -0.5461), (-0.03719, -0.2861, 0.4964), (-0.006656, -0.5864, -0.4901), (-0.02143, -0.7139, -0.3596), (-0.02008, -0.733, -0.3217), (0.01699, 0.09105, -0.5516), (-0.03139, -0.1213, 0.5263), (-0.03096, -0.7402, -0.1688), (0.02656, 0.1987, -0.5393), (0.03268, 0.2775, -0.4915), (-0.00646, 0.7571, 0.252), (-0.03152, -0.7059, -0.08508), (-0.02119, -0.5743, 0.09616), (-0.02424, 0.6804, 0.4504), (0.04328, 0.3529, -0.4092), (0.003871, 0.7102, 0.176), (-0.01107, -0.6801, -0.4149), (-0.02417, -0.6188, 0.0349), (0.03995, 0.4794, -0.198), (-0.02404, 0.5245, 0.4649)], [], [(6, 3, 2, 1), (9, 3, 6, 5), (3, 9, 10, 4), (7, 10, 11, 0), (4, 10, 7, 8), (11, 10, 9, 16), (1, 2, 18, 17), (11, 14, 0), (14, 11, 15), (25, 24, 11), (29, 16, 9, 5), (16, 29, 27, 26), (27, 29, 5, 28), (1, 37, 30, 6), (6, 30, 28, 5), (39, 37, 1, 17), (38, 19, 22), (19, 38, 39, 17), (23, 15, 11), (24, 23, 11), (16, 26, 25, 11), (22, 19, 21), (32, 20, 18), (17, 18, 20, 19), (12, 13, 4, 8), (2, 3, 4, 13), (31, 18, 2, 13), (32, 18, 31), (13, 36, 34), (36, 13, 33), (33, 13, 12), (34, 35, 13), (31, 13, 35), (21, 19, 20), (68, 31, 35, 45), (53, 23, 54), (22, 21, 49, 42), (62, 25, 26, 44), (57, 24, 61), (54, 23, 24, 57), (67, 25, 62), (48, 40, 37, 39), (28, 30, 56, 41), (64, 45, 35, 34), (61, 24, 25, 67), (44, 26, 27, 51), (32, 31, 68, 46), (58, 33, 12, 55), (38, 69, 48, 39), (8, 7, 43, 50), (52, 14, 15, 66), (42, 63, 22), (20, 32, 46, 65), (66, 15, 23, 53), (59, 36, 33, 58), (69, 38, 22, 63), (7, 0, 47, 43), (49, 21, 60), (36, 59, 64, 34), (37, 40, 56, 30), (12, 8, 50, 55), (52, 47, 0, 14), (21, 20, 65, 60), (51, 27, 28, 41)])
me_fuselage_002.polygons.foreach_set('use_smooth', [True] * 64)
me_fuselage_002.materials.append(mat_glass)
me_fuselage_002.use_remesh_preserve_volume = False
me_fuselage_002.use_remesh_preserve_attributes = False
me_fuselage_002.use_mirror_vertex_groups = False
me_fuselage_002.update()
me_dashboard = bpy.data.meshes.new('dashboard')
me_dashboard.from_pydata([(0.0, 0.1994, 0.4335), (0.2378, 0.1994, 0.405), (0.3338, 0.1994, 0.3737), (0.06791, 0.1994, 0.07746), (0.0, 0.1994, 0.07746), (0.2378, 0.1994, 0.2277), (0.3338, 0.1994, 0.2418), (0.06791, 0.1994, 0.4282), (0.1407, 0.1994, 0.1674), (0.1407, 0.1994, 0.4206), (0.0, 0.1894, 0.4335), (0.2378, 0.1894, 0.405), (0.3338, 0.1894, 0.3737), (0.06791, 0.1894, 0.07746), (0.0, 0.1894, 0.07746), (0.2378, 0.1894, 0.2277), (0.3338, 0.1894, 0.2418), (0.06791, 0.1894, 0.4282), (0.1407, 0.1894, 0.1674), (0.1407, 0.1894, 0.4206), (0.3338, 0.1994, 0.2437), (0.2378, 0.1994, 0.2304), (0.3338, 0.1894, 0.2437), (0.1407, 0.1994, 0.1712), (0.06791, 0.1994, 0.08266), (0.0, 0.1994, 0.08274), (0.3298, 0.1994, 0.3749), (0.3298, 0.1994, 0.2412), (0.3298, 0.1894, 0.3749), (0.3298, 0.1894, 0.2412), (0.3298, 0.1994, 0.2432), (0.3338, 0.1994, 0.371), (0.3338, 0.1894, 0.371), (0.1407, 0.1994, 0.4154), (0.06791, 0.1994, 0.421), (0.2378, 0.1994, 0.4013), (0.0, 0.1994, 0.4262), (0.3298, 0.1994, 0.3722), (0.06026, 0.1994, 0.4288), (0.06026, 0.1994, 0.07746), (0.06026, 0.1894, 0.4288), (0.06026, 0.1894, 0.07746), (0.06026, 0.1994, 0.08266), (0.06026, 0.1994, 0.4216)], [], [(30, 20, 6, 27), (7, 17, 19, 9), (8, 18, 13, 3), (20, 22, 16, 6), (9, 19, 11, 1), (27, 29, 15, 5), (39, 41, 14, 4), (5, 15, 18, 8), (26, 28, 12, 2), (38, 40, 17, 7), (35, 33, 9, 1), (34, 7, 9, 33), (42, 24, 3, 39), (37, 31, 20, 30), (31, 32, 22, 20), (5, 8, 23, 21), (3, 24, 23, 8), (43, 34, 24, 42), (21, 30, 27, 5), (6, 16, 29, 27), (1, 11, 28, 26), (35, 37, 30, 21), (21, 23, 33, 35), (24, 34, 33, 23), (26, 2, 31, 37), (2, 12, 32, 31), (38, 7, 34, 43), (1, 26, 37, 35), (3, 13, 41, 39), (0, 10, 40, 38), (25, 42, 39, 4), (36, 43, 42, 25), (0, 38, 43, 36)])
me_dashboard.polygons.foreach_set('use_smooth', [True] * 33)
_k = {(0, 38): 1.0, (1, 26): 1.0, (5, 8): 1.0, (4, 39): 1.0, (5, 27): 1.0, (1, 9): 1.0, (2, 31): 1.0, (3, 8): 1.0, (7, 9): 1.0, (10, 40): 1.0, (11, 28): 1.0, (15, 18): 1.0, (14, 41): 1.0, (15, 29): 1.0, (11, 19): 1.0, (12, 32): 1.0, (13, 18): 1.0, (17, 19): 1.0, (3, 13): 1.0, (2, 12): 1.0, (6, 16): 1.0, (4, 14): 1.0, (6, 20): 1.0, (16, 22): 1.0, (2, 26): 1.0, (6, 27): 1.0, (12, 28): 1.0, (16, 29): 1.0, (20, 31): 1.0, (22, 32): 1.0, (7, 38): 1.0, (3, 39): 1.0, (17, 40): 1.0, (13, 41): 1.0}
me_dashboard.attributes.new('crease_edge', 'FLOAT', 'EDGE').data.foreach_set('value', [_k.get((min(e.vertices), max(e.vertices)), 0.0) for e in me_dashboard.edges])
me_dashboard.materials.append(mat_gray_plastic)
me_dashboard.use_remesh_preserve_volume = False
me_dashboard.use_remesh_preserve_attributes = False
me_dashboard.use_mirror_vertex_groups = False
me_dashboard.update()
me_glareshield = bpy.data.meshes.new('glareshield')
me_glareshield.from_pydata([(0.451, 0.1439, 0.2511), (0.0, -0.1999, 0.4137), (0.4852, 0.2209, 0.2511), (0.4653, 0.1866, 0.2511), (0.0, 0.2254, 0.4518), (0.0, 0.1866, 0.4518), (0.24, 0.2254, 0.4185), (0.2326, 0.1866, 0.4185), (0.2074, -0.07813, 0.4004), (0.3338, 0.2254, 0.3873), (0.321, -0.0789, 0.3483), (0.3235, 0.1866, 0.3873), (0.4107, 0.2254, 0.3276), (0.3854, -0.02887, 0.272), (0.398, 0.1866, 0.3276), (0.479, 0.2209, 0.2471), (0.0, 0.2254, 0.4462), (0.24, 0.2254, 0.4129), (0.3338, 0.2254, 0.3817), (0.4107, 0.2254, 0.322), (0.0, 0.2078, 0.4518), (0.4762, 0.2053, 0.2511), (0.2366, 0.2078, 0.4185), (0.3291, 0.2078, 0.3873), (0.405, 0.2078, 0.3276), (0.4575, 0.152, 0.2486), (0.0, 0.1551, 0.4242), (0.24, 0.1551, 0.3909), (0.3338, 0.1551, 0.3597), (0.4107, 0.1551, 0.3), (0.4426, 0.07575, 0.09637), (0.2629, 0.07887, 0.2075), (0.3399, 0.07887, 0.1478)], [], [(22, 20, 5, 7), (8, 7, 5, 1), (23, 22, 7, 11), (10, 11, 7, 8), (24, 23, 11, 14), (13, 14, 11, 10), (21, 24, 14, 3), (0, 3, 14, 13), (12, 19, 18, 9), (9, 18, 17, 6), (6, 17, 16, 4), (2, 15, 19, 12), (6, 4, 20, 22), (9, 6, 22, 23), (12, 9, 23, 24), (2, 12, 24, 21), (18, 19, 29, 28), (17, 18, 28, 27), (16, 17, 27, 26), (19, 15, 25, 29), (28, 29, 32, 31), (29, 25, 30, 32)])
me_glareshield.polygons.foreach_set('use_smooth', [True] * 22)
_k = {(0, 3): 1.0, (2, 21): 1.0, (2, 12): 1.0, (0, 13): 1.0, (4, 6): 1.0, (6, 9): 1.0, (9, 12): 1.0, (15, 19): 1.0, (16, 17): 1.0, (17, 18): 1.0, (18, 19): 1.0, (2, 15): 1.0, (3, 21): 1.0, (25, 29): 1.0, (26, 27): 1.0, (27, 28): 1.0, (28, 29): 1.0, (15, 25): 1.0, (30, 32): 1.0, (31, 32): 1.0, (28, 31): 1.0, (25, 30): 1.0}
me_glareshield.attributes.new('crease_edge', 'FLOAT', 'EDGE').data.foreach_set('value', [_k.get((min(e.vertices), max(e.vertices)), 0.0) for e in me_glareshield.edges])
me_glareshield.materials.append(mat_gray_plastic)
me_glareshield.use_remesh_preserve_volume = False
me_glareshield.use_remesh_preserve_attributes = False
me_glareshield.use_mirror_vertex_groups = False
me_glareshield.update()
me_floor = bpy.data.meshes.new('floor')
me_floor.from_pydata([(0.4349, -0.2252, 0.02192), (0.0, -0.12, 0.01407), (0.08647, 0.6055, 0.04907), (0.0, -0.4021, 0.0), (0.4349, -0.2252, 0.0), (0.4771, 0.5726, 0.0), (0.06265, 0.6055, 0.05408), (0.4877, 0.29, -0.007491), (0.0, -0.4529, 0.0), (0.3609, -0.5732, 0.0), (0.4684, 0.6055, 0.03235), (0.4877, 0.29, 0.01645), (0.0, -0.4529, 0.02192), (0.3609, -0.5732, 0.02192), (0.4404, 0.6055, 0.03235), (0.05895, -0.12, 0.01174), (0.0, 0.6055, 0.05733), (0.05196, -0.4245, 0.0), (0.05291, -0.4699, 0.0), (0.05291, -0.4699, 0.02192), (0.4082, -0.2252, -0.02199), (0.4499, 0.5717, -0.02199), (0.4592, 0.29, -0.02199), (0.3386, -0.5214, -0.03131), (0.06015, -0.12, -0.01604), (0.1046, 0.5634, -0.01614), (0.05315, -0.4133, -0.03455), (0.3229, -0.5604, 0.0), (0.3229, -0.5604, 0.02192), (0.4021, 0.6055, 0.03235), (0.348, -0.2252, -0.01604), (0.4033, 0.5673, -0.01604), (0.4105, 0.29, -0.01604), (0.3034, -0.5081, -0.02581), (0.08483, -0.4806, 0.0), (0.08483, -0.4806, 0.02192), (0.09985, -0.12, -0.01556), (0.1057, 0.29, -0.01551), (0.08273, -0.4245, -0.02501), (0.1265, 0.29, -0.04141), (0.1199, -0.1126, -0.04118), (0.3879, 0.29, -0.04141), (0.3374, -0.2022, -0.04141), (0.0, -0.12, 0.04195), (0.0, 0.29, 0.05278), (0.05895, -0.12, 0.0387), (0.06265, 0.29, 0.04953), (0.08352, -0.12, 0.03387), (0.08671, 0.29, 0.04458), (0.4812, 0.1613, 0.01645), (0.4812, 0.1613, -0.007491), (0.4532, 0.1613, -0.02199), (0.4016, 0.1613, -0.01604), (0.1043, 0.1875, -0.01555), (0.382, 0.167, -0.04141), (0.125, 0.1894, -0.04128), (0.0, 0.1876, 0.05008), (0.06172, 0.1876, 0.04683), (0.08591, 0.1876, 0.04191), (0.0, 0.03378, 0.04602), (0.4623, -0.03195, 0.02192), (0.4623, -0.03195, 0.0), (0.4349, -0.03195, -0.02199), (0.379, -0.03195, -0.01604), (0.1021, 0.03377, -0.01555), (0.3639, -0.01757, -0.04141), (0.1224, 0.03844, -0.04127), (0.06034, 0.03378, 0.04277), (0.08471, 0.03377, 0.03789), (0.0, -0.1778, 0.01119), (0.4225, -0.2965, 0.0), (0.4225, -0.2965, 0.02192), (0.05752, -0.1824, 0.009331), (0.3967, -0.2859, -0.02766), (0.05871, -0.1801, -0.02926), (0.3416, -0.2832, -0.04246), (0.09634, -0.1824, -0.04643), (0.3817, -0.48, 0.0), (0.3817, -0.48, 0.02192), (0.0, -0.3266, 0.003766), (0.05383, -0.343, 0.003141), (0.3583, -0.4421, -0.0312), (0.05503, -0.3348, -0.03749), (0.3164, -0.4324, -0.04832), (0.08731, -0.343, -0.0491), (0.2592, 0.5634, -0.01609), (0.2039, -0.5205, 0.0), (0.2039, -0.5205, 0.02192), (0.2239, -0.1726, -0.0158), (0.2581, 0.29, -0.01577), (0.1931, -0.4663, -0.02543), (0.2572, 0.29, -0.04141), (0.2286, -0.1574, -0.0413), (0.2496, 0.6055, 0.04071), (0.2535, 0.1782, -0.04135), (0.2431, 0.01043, -0.04134), (0.219, -0.2328, -0.05153), (0.2018, -0.3877, -0.05731), (0.4021, -0.3883, 0.0), (0.4021, -0.3883, 0.02192), (0.0, -0.2522, 0.007477), (0.05568, -0.2627, 0.006236), (0.3775, -0.364, -0.04112), (0.05687, -0.2575, -0.04049), (0.329, -0.3578, -0.05458), (0.09183, -0.2627, -0.05719), (0.2104, -0.3102, -0.06753), (0.4425, -0.2252, 0.03534), (0.47, 0.607, 0.05054), (0.4952, 0.29, 0.02988), (0.3647, -0.5796, 0.03326), (0.4888, 0.1613, 0.02988), (0.4699, -0.03195, 0.03534), (0.43, -0.2965, 0.03534), (0.3893, -0.48, 0.03534), (0.4097, -0.3883, 0.03534), (0.4583, -0.2252, 0.03534), (0.4935, 0.6234, 0.04837), (0.511, 0.29, 0.02988), (0.3817, -0.5981, 0.03326), (0.5176, 0.1613, 0.02444), (0.4987, -0.03195, 0.03017), (0.4458, -0.2965, 0.03534), (0.4051, -0.48, 0.03534), (0.4255, -0.3883, 0.03534), (0.0, -0.4601, 0.03398), (0.05291, -0.4771, 0.03398), (0.3229, -0.5676, 0.03398), (0.08483, -0.4878, 0.03398), (0.2039, -0.5277, 0.03398), (0.0, -0.4826, 0.03398), (0.05291, -0.4997, 0.03398), (0.3229, -0.5902, 0.03398), (0.08483, -0.5104, 0.03398), (0.2039, -0.5503, 0.03398), (0.08647, 0.6099, 0.0677), (0.06265, 0.6099, 0.0727), (0.4404, 0.6099, 0.05097), (0.0, 0.6099, 0.07595), (0.4021, 0.6099, 0.05097), (0.2496, 0.6099, 0.05934), (0.08647, 0.6235, 0.0677), (0.06265, 0.6235, 0.0727), (0.4404, 0.6235, 0.05097), (0.0, 0.6235, 0.07595), (0.4021, 0.6235, 0.05097), (0.2496, 0.6235, 0.05934)], [], [(70, 4, 20, 73), (34, 38, 17), (77, 9, 13, 78), (18, 8, 12, 19), (102, 98, 70, 73), (61, 4, 0, 60), (5, 7, 11, 10), (89, 32, 31, 85), (80, 17, 26, 82), (3, 8, 18, 17), (34, 18, 19, 35), (45, 15, 47), (79, 3, 17, 80), (44, 46, 6, 16), (32, 22, 21, 31), (52, 51, 22, 32), (83, 33, 23, 81), (5, 21, 22, 7), (9, 23, 33, 27), (14, 29, 31, 21), (61, 62, 20, 4), (9, 27, 28, 13), (64, 36, 40, 66), (97, 90, 33, 83), (86, 34, 35, 87), (17, 18, 34), (46, 48, 2, 6), (64, 53, 58, 68), (82, 26, 38, 84), (26, 17, 38), (88, 30, 42, 92), (95, 66, 40, 92), (89, 37, 39, 91), (52, 32, 41, 54), (36, 47, 15), (24, 36, 15), (67, 45, 47, 68), (56, 57, 46, 44), (85, 31, 29, 93), (1, 15, 45, 43), (77, 81, 23, 9), (7, 50, 49, 11), (63, 62, 51, 52), (37, 53, 55, 39), (91, 39, 55, 94), (63, 52, 54, 65), (46, 57, 58, 48), (59, 67, 57, 56), (85, 93, 2, 25), (50, 61, 60, 49), (53, 64, 66, 55), (94, 55, 66, 95), (57, 67, 68, 58), (50, 51, 62, 61), (30, 20, 62, 63), (30, 63, 65, 42), (43, 45, 67, 59), (4, 70, 71, 0), (15, 72, 74, 24), (1, 69, 72, 15), (30, 75, 73, 20), (86, 90, 38, 34), (88, 96, 75, 30), (24, 74, 76, 36), (98, 77, 78, 99), (53, 37, 48, 58), (101, 80, 82, 103), (100, 79, 80, 101), (104, 83, 81, 102), (106, 97, 83, 104), (103, 82, 84, 105), (37, 25, 2, 48), (37, 89, 85, 25), (102, 81, 77, 98), (84, 38, 90, 97), (27, 86, 87, 28), (36, 88, 92, 40), (65, 95, 92, 42), (32, 89, 91, 41), (41, 91, 94, 54), (54, 94, 95, 65), (36, 76, 96, 88), (105, 84, 97, 106), (70, 98, 99, 71), (64, 68, 47, 36), (72, 101, 103, 74), (69, 100, 101, 72), (75, 104, 102, 73), (96, 106, 104, 75), (74, 103, 105, 76), (76, 105, 106, 96), (99, 78, 114, 115), (71, 99, 115, 113), (0, 71, 113, 107), (49, 60, 112, 111), (60, 0, 107, 112), (78, 13, 110, 114), (11, 49, 111, 109), (10, 11, 109, 108), (115, 114, 123, 124), (113, 115, 124, 122), (107, 113, 122, 116), (111, 112, 121, 120), (112, 107, 116, 121), (114, 110, 119, 123), (109, 111, 120, 118), (108, 109, 118, 117), (7, 22, 51, 50), (27, 33, 90, 86), (5, 10, 14, 21), (87, 35, 128, 129), (28, 87, 129, 127), (35, 19, 126, 128), (19, 12, 125, 126), (129, 128, 133, 134), (127, 129, 134, 132), (128, 126, 131, 133), (126, 125, 130, 131), (132, 119, 110, 127), (13, 28, 127, 110), (2, 93, 140, 135), (93, 29, 139, 140), (16, 6, 136, 138), (6, 2, 135, 136), (29, 14, 137, 139), (135, 140, 146, 141), (140, 139, 145, 146), (138, 136, 142, 144), (136, 135, 141, 142), (139, 137, 143, 145), (137, 108, 117, 143), (14, 10, 108, 137)])
me_floor.polygons.foreach_set('use_smooth', [True] * 132)
me_floor.polygons.foreach_set('material_index', [0, 0, 0, 0, 0, 0, 0, 0, 0, 0, 0, 0, 0, 0, 0, 0, 0, 0, 0, 0, 0, 0, 0, 0, 0, 0, 0, 0, 0, 0, 0, 0, 0, 0, 0, 0, 0, 0, 0, 0, 0, 0, 0, 0, 0, 0, 0, 0, 0, 0, 0, 0, 0, 0, 0, 0, 0, 0, 0, 0, 0, 0, 0, 0, 0, 0, 0, 0, 0, 0, 0, 0, 0, 0, 0, 0, 0, 0, 0, 0, 0, 0, 0, 0, 0, 0, 0, 0, 0, 0, 0, 1, 1, 1, 1, 1, 1, 1, 1, 1, 1, 1, 1, 1, 1, 1, 1, 0, 0, 0, 1, 1, 1, 1, 1, 1, 1, 1, 1, 1, 1, 1, 1, 1, 1, 1, 1, 1, 1, 1, 1, 1])
me_floor.materials.append(mat_floor)
me_floor.materials.append(mat_gasket)
me_floor.use_remesh_preserve_volume = False
me_floor.use_remesh_preserve_attributes = False
me_floor.use_mirror_vertex_groups = False
me_floor.update()
me_circle_002 = bpy.data.meshes.new('Circle.002')
me_circle_002.from_pydata([(0.3831, 2.12, -8.994), (0.000392, 2.043, -8.994), (-0.324, 1.827, -8.994), (-0.5408, 1.502, -8.994), (-0.6169, 1.12, -8.994), (-0.5408, 0.7369, -8.994), (-0.324, 0.4125, -8.994), (0.000392, 0.1957, -8.994), (0.3831, 0.1196, -8.994), (0.7658, 0.1957, -8.994), (1.09, 0.4125, -8.994), (1.307, 0.7369, -8.994), (1.383, 1.12, -8.994), (1.307, 1.502, -8.994), (1.09, 1.827, -8.994), (0.7658, 2.043, -8.994), (0.3831, 2.659, -0.08366), (0.0003941, 2.44, -0.08366), (-0.324, 1.817, -0.08366), (-0.5408, 0.8843, -0.08366), (-0.6169, -0.2157, -0.08366), (-0.5408, -1.316, -0.08366), (-0.324, -2.248, -0.08366), (0.0003941, -2.872, -0.08366), (0.3831, -3.09, -0.08366), (0.7658, -2.872, -0.08366), (1.09, -2.248, -0.08366), (1.307, -1.316, -0.08366), (1.383, -0.2157, -0.08366), (1.307, 0.8843, -0.08366), (1.09, 1.817, -0.08366), (0.7658, 2.44, -0.08366)], [], [(5, 6, 22, 21), (3, 4, 20, 19), (14, 15, 31, 30), (1, 2, 18, 17), (12, 13, 29, 28), (10, 11, 27, 26), (8, 9, 25, 24), (6, 7, 23, 22), (4, 5, 21, 20), (15, 0, 16, 31), (2, 3, 19, 18), (13, 14, 30, 29), (0, 1, 17, 16), (11, 12, 28, 27), (9, 10, 26, 25), (7, 8, 24, 23)])
me_circle_002.polygons.foreach_set('use_smooth', [True] * 16)
me_circle_002.materials.append(mat_strut)
me_circle_002.use_remesh_preserve_volume = False
me_circle_002.use_remesh_preserve_attributes = False
me_circle_002.use_mirror_vertex_groups = False
me_circle_002.update()
me_sphere_001 = bpy.data.meshes.new('Sphere.001')
me_sphere_001.from_pydata([(-0.2102, 2.771e-09, 0.07367), (-0.2531, 9.086e-10, 0.04284), (-0.2531, 9.086e-10, -0.04284), (-0.2102, 2.771e-09, -0.07367), (4.634e-09, -2.817e-09, -0.05841), (-0.08264, 0.06004, 0.06729), (-0.17, 0.1235, 0.07367), (-0.2048, 0.1488, 0.04284), (-0.2139, 0.1554, 0.01488), (-0.2139, 0.1554, -0.01488), (-0.2048, 0.1488, -0.04284), (-0.17, 0.1235, -0.07367), (-0.08264, 0.06004, -0.06729), (-0.03157, 0.09715, 0.06729), (-0.06495, 0.1999, 0.07367), (-0.07822, 0.2407, 0.04284), (-0.08172, 0.2515, 0.01488), (-0.08172, 0.2515, -0.01488), (-0.07822, 0.2407, -0.04284), (-0.06495, 0.1999, -0.07367), (-0.03157, 0.09715, -0.06729), (-3.262e-08, -4.007e-08, 0.05841), (0.03157, 0.09715, 0.06729), (0.06495, 0.1999, 0.07367), (0.07822, 0.2407, 0.04284), (0.08172, 0.2515, 0.01488), (0.08172, 0.2515, -0.01488), (0.07822, 0.2407, -0.04284), (0.06495, 0.1999, -0.07367), (0.03157, 0.09715, -0.06729), (0.08264, 0.06004, 0.06729), (0.17, 0.1235, 0.07367), (0.2048, 0.1488, 0.04284), (0.2139, 0.1554, 0.01488), (0.2139, 0.1554, -0.01488), (0.2048, 0.1488, -0.04284), (0.17, 0.1235, -0.07367), (0.08264, 0.06004, -0.06729), (0.1022, 1.581e-08, 0.06729), (0.2102, 2.771e-09, 0.07367), (0.2531, 1.208e-08, 0.04284), (0.2645, -8.405e-09, 0.01488), (0.2645, 1.767e-08, -0.01488), (0.2531, -1.586e-08, -0.04284), (0.2102, 2.771e-09, -0.07367), (0.1022, 1.954e-08, -0.06729), (0.08264, -0.06004, 0.06729), (0.17, -0.1235, 0.07367), (0.2048, -0.1488, 0.04284), (0.2139, -0.1554, 0.01488), (0.2139, -0.1554, -0.01488), (0.2048, -0.1488, -0.04284), (0.17, -0.1235, -0.07367), (0.08264, -0.06004, -0.06729), (0.03157, -0.09715, 0.06729), (0.06495, -0.1999, 0.07367), (0.07822, -0.2407, 0.04284), (0.08172, -0.2515, 0.01488), (0.08172, -0.2515, -0.01488), (0.07822, -0.2407, -0.04284), (0.06495, -0.1999, -0.07367), (0.03157, -0.09715, -0.06729), (-0.03157, -0.09715, 0.06729), (-0.06495, -0.1999, 0.07367), (-0.07822, -0.2407, 0.04284), (-0.08172, -0.2515, 0.01488), (-0.08172, -0.2515, -0.01488), (-0.07822, -0.2407, -0.04284), (-0.06495, -0.1999, -0.07367), (-0.03157, -0.09715, -0.06729), (-0.08264, -0.06004, 0.06729), (-0.17, -0.1235, 0.07367), (-0.2048, -0.1488, 0.04284), (-0.2139, -0.1554, 0.01488), (-0.2139, -0.1554, -0.01488), (-0.2048, -0.1488, -0.04284), (-0.17, -0.1235, -0.07367), (-0.08264, -0.06004, -0.06729), (-0.1022, -1.586e-08, 0.06729), (-0.2645, -1.772e-08, 0.01488), (-0.2645, -4.752e-08, -0.01488), (-0.1022, -1.586e-08, -0.06729)], [], [(3, 2, 10, 11), (1, 0, 6, 7), (12, 11, 19, 20), (11, 10, 18, 19), (10, 9, 17, 18), (9, 8, 16, 17), (8, 7, 15, 16), (7, 6, 14, 15), (6, 5, 13, 14), (20, 19, 28, 29), (19, 18, 27, 28), (18, 17, 26, 27), (17, 16, 25, 26), (16, 15, 24, 25), (15, 14, 23, 24), (14, 13, 22, 23), (29, 28, 36, 37), (28, 27, 35, 36), (27, 26, 34, 35), (26, 25, 33, 34), (25, 24, 32, 33), (24, 23, 31, 32), (23, 22, 30, 31), (37, 36, 44, 45), (36, 35, 43, 44), (35, 34, 42, 43), (34, 33, 41, 42), (33, 32, 40, 41), (32, 31, 39, 40), (31, 30, 38, 39), (45, 44, 52, 53), (44, 43, 51, 52), (43, 42, 50, 51), (42, 41, 49, 50), (41, 40, 48, 49), (40, 39, 47, 48), (39, 38, 46, 47), (53, 52, 60, 61), (52, 51, 59, 60), (51, 50, 58, 59), (50, 49, 57, 58), (49, 48, 56, 57), (48, 47, 55, 56), (47, 46, 54, 55), (61, 60, 68, 69), (60, 59, 67, 68), (59, 58, 66, 67), (58, 57, 65, 66), (57, 56, 64, 65), (56, 55, 63, 64), (55, 54, 62, 63), (69, 68, 76, 77), (68, 67, 75, 76), (67, 66, 74, 75), (66, 65, 73, 74), (65, 64, 72, 73), (64, 63, 71, 72), (63, 62, 70, 71), (74, 73, 79, 80), (4, 81, 12), (81, 3, 11, 12), (2, 80, 9, 10), (80, 79, 8, 9), (79, 1, 7, 8), (0, 78, 5, 6), (78, 21, 5), (4, 12, 20), (5, 21, 13), (4, 20, 29), (13, 21, 22), (4, 29, 37), (22, 21, 30), (4, 37, 45), (30, 21, 38), (4, 45, 53), (38, 21, 46), (4, 53, 61), (46, 21, 54), (4, 61, 69), (54, 21, 62), (4, 69, 77), (62, 21, 70), (4, 77, 81), (77, 76, 3, 81), (76, 75, 2, 3), (75, 74, 80, 2), (73, 72, 1, 79), (72, 71, 0, 1), (71, 70, 78, 0), (70, 21, 78)])
me_sphere_001.polygons.foreach_set('use_smooth', [True] * 90)
me_sphere_001.polygons.foreach_set('material_index', [0, 0, 0, 0, 0, 0, 0, 0, 0, 0, 0, 0, 0, 0, 0, 0, 0, 0, 0, 0, 0, 0, 0, 0, 0, 0, 0, 0, 0, 0, 0, 0, 0, 0, 0, 0, 0, 0, 0, 0, 0, 0, 0, 0, 0, 0, 0, 0, 0, 0, 0, 0, 0, 0, 0, 0, 0, 0, 0, 1, 0, 0, 0, 0, 0, 1, 1, 1, 1, 1, 1, 1, 1, 1, 1, 1, 1, 1, 1, 1, 1, 1, 1, 0, 0, 0, 0, 0, 0, 1])
me_sphere_001.materials.append(mat_tire)
me_sphere_001.materials.append(mat_rim)
me_sphere_001.use_remesh_preserve_volume = False
me_sphere_001.use_remesh_preserve_attributes = False
me_sphere_001.use_mirror_vertex_groups = False
me_sphere_001.update()
me_main_fairing_001 = bpy.data.meshes.new('main fairing.001')
me_main_fairing_001.from_pydata([(-0.08712, -0.1918, -0.03642), (-0.0695, 0.199, -0.03), (-0.1001, 0.0, -0.05757), (-0.1171, -0.2711, 0.04576), (-0.09346, 0.199, 0.09038), (-0.1346, 0.0, 0.09038), (-0.1112, -0.2134, 0.1764), (-0.06504, 0.1268, 0.1777), (-0.1233, -6.069e-10, 0.1849), (-0.03116, -0.1035, 0.2171), (-0.02486, 0.0742, 0.2212), (-0.0358, 0.002263, 0.2257), (-0.05214, 0.1788, -0.03), (-0.06426, -0.1625, -0.03965), (-0.06863, 0.0, -0.05757), (-0.05214, 0.1788, 0.14), (-0.06426, -0.1625, 0.14), (-0.06863, 0.0, 0.14), (-0.04826, 0.2766, -0.01566), (-0.05786, 0.2853, 0.1017), (-0.01514, 0.2103, 0.1847), (-0.005788, 0.1144, 0.2161), (0.08712, -0.1918, -0.03642), (0.0, -0.2262, -0.03201), (0.0695, 0.199, -0.03), (0.0, 0.3963, 0.009685), (0.1001, 0.0, -0.05757), (0.1171, -0.2711, 0.04576), (0.0, -0.2987, 0.04014), (0.09346, 0.199, 0.09038), (0.0, 0.4235, 0.1153), (0.1346, 0.0, 0.09038), (0.1112, -0.2134, 0.1764), (0.0, -0.2386, 0.1719), (0.06504, 0.1268, 0.1777), (0.0, 0.2332, 0.1831), (0.1233, -6.069e-10, 0.1849), (0.03116, -0.1035, 0.2171), (0.0, -0.1169, 0.2171), (0.02486, 0.0742, 0.2212), (0.0, 0.1266, 0.2146), (0.0358, 0.002263, 0.2257), (0.0, -0.1035, 0.2188), (0.0, 0.0742, 0.223), (0.0, 0.002263, 0.2275), (0.05214, 0.1788, -0.03), (0.06426, -0.1625, -0.03965), (0.06863, 0.0, -0.05757), (0.0, -0.1837, -0.03965), (0.0, 0.1788, -0.03), (0.05214, 0.1788, 0.14), (0.06426, -0.1625, 0.14), (0.06863, 0.0, 0.14), (0.0, -0.1837, 0.14), (0.0, 0.1788, 0.14), (0.04826, 0.2766, -0.01566), (0.05786, 0.2853, 0.1017), (0.01514, 0.2103, 0.1847), (0.005788, 0.1144, 0.2161)], [], [(18, 19, 30, 25), (1, 2, 5, 4), (23, 28, 3, 0), (0, 3, 5, 2), (19, 20, 35, 30), (4, 5, 8, 7), (28, 33, 6, 3), (3, 6, 8, 5), (20, 7, 10, 21), (7, 8, 11, 10), (6, 33, 38, 9), (8, 6, 9, 11), (10, 11, 44, 43), (11, 9, 42, 44), (38, 42, 9), (10, 43, 40, 21), (0, 2, 14, 13), (1, 18, 25, 12), (23, 0, 13, 48), (12, 25, 49), (2, 1, 12, 14), (14, 12, 15, 17), (12, 49, 54, 15), (48, 13, 16, 53), (13, 14, 17, 16), (17, 15, 54, 53, 16), (1, 4, 19, 18), (4, 7, 20, 19), (35, 20, 21, 40), (55, 25, 30, 56), (24, 29, 31, 26), (23, 22, 27, 28), (22, 26, 31, 27), (56, 30, 35, 57), (29, 34, 36, 31), (28, 27, 32, 33), (27, 31, 36, 32), (57, 58, 39, 34), (34, 39, 41, 36), (32, 37, 38, 33), (36, 41, 37, 32), (39, 43, 44, 41), (41, 44, 42, 37), (38, 37, 42), (39, 58, 40, 43), (22, 46, 47, 26), (24, 45, 25, 55), (23, 48, 46, 22), (45, 49, 25), (26, 47, 45, 24), (47, 52, 50, 45), (45, 50, 54, 49), (48, 53, 51, 46), (46, 51, 52, 47), (52, 51, 53, 54, 50), (24, 55, 56, 29), (29, 56, 57, 34), (35, 40, 58, 57)])
me_main_fairing_001.polygons.foreach_set('use_smooth', [True] * 58)
_k = set([(0, 2), (0, 23), (1, 2), (1, 18), (12, 14), (12, 49), (13, 14), (13, 48), (15, 17), (15, 54), (16, 17), (16, 53), (18, 25), (22, 23), (22, 26), (24, 26), (24, 55), (25, 30), (25, 55), (30, 35), (45, 47), (45, 49), (46, 47), (46, 48), (50, 52), (50, 54), (51, 52), (51, 53)])
me_main_fairing_001.attributes.new('sharp_edge', 'BOOLEAN', 'EDGE').data.foreach_set('value', [ (min(e.vertices), max(e.vertices)) in _k for e in me_main_fairing_001.edges])
_k = {(0, 2): 1.0, (0, 23): 1.0, (1, 2): 1.0, (1, 18): 1.0, (25, 30): 1.0, (30, 35): 1.0, (13, 14): 1.0, (13, 48): 1.0, (12, 49): 1.0, (12, 14): 1.0, (16, 17): 1.0, (16, 53): 1.0, (15, 54): 1.0, (15, 17): 1.0, (18, 25): 1.0, (19, 30): 1.0, (22, 26): 1.0, (22, 23): 1.0, (24, 26): 1.0, (24, 55): 1.0, (46, 47): 1.0, (46, 48): 1.0, (45, 49): 1.0, (45, 47): 1.0, (51, 52): 1.0, (51, 53): 1.0, (50, 54): 1.0, (50, 52): 1.0, (25, 55): 1.0, (30, 56): 1.0}
me_main_fairing_001.attributes.new('crease_edge', 'FLOAT', 'EDGE').data.foreach_set('value', [_k.get((min(e.vertices), max(e.vertices)), 0.0) for e in me_main_fairing_001.edges])
me_main_fairing_001.materials.append(mat_fairing)
me_main_fairing_001.use_remesh_preserve_volume = False
me_main_fairing_001.use_remesh_preserve_attributes = False
me_main_fairing_001.use_mirror_vertex_groups = False
me_main_fairing_001.update()
me_nose = bpy.data.meshes.new('nose')
me_nose.from_pydata([(9.378e-08, 0.2539, 0.2452), (1.104e-07, -0.1876, 0.01514), (0.09391, 0.2539, 0.2265), (0.006382, -0.1876, 0.01387), (0.1735, 0.2538, 0.1734), (0.01179, -0.1876, 0.01025), (0.2267, 0.2536, 0.09374), (0.01541, -0.1877, 0.004842), (0.2454, 0.2534, -0.0001599), (0.01668, -0.1877, -0.00154), (0.2267, 0.2533, -0.09406), (0.01541, -0.1877, -0.007921), (0.1735, 0.2531, -0.1737), (0.01179, -0.1877, -0.01333), (0.09391, 0.253, -0.2269), (0.006382, -0.1877, -0.01695), (1.308e-07, 0.253, -0.2455), (1.13e-07, -0.1877, -0.01822), (-0.0939, 0.253, -0.2269), (-0.006381, -0.1877, -0.01695), (-0.1735, 0.2531, -0.1737), (-0.01179, -0.1877, -0.01333), (-0.2267, 0.2533, -0.09406), (-0.01541, -0.1877, -0.007921), (-0.2454, 0.2534, -0.0001599), (-0.01668, -0.1877, -0.00154), (-0.2267, 0.2536, 0.09375), (-0.01541, -0.1877, 0.004842), (-0.1735, 0.2538, 0.1734), (-0.01179, -0.1876, 0.01025), (-0.0939, 0.2539, 0.2265), (-0.006381, -0.1876, 0.01387), (9.939e-08, 0.116, 0.1976), (1.043e-07, -0.0198, 0.1339), (1.101e-07, -0.1556, 0.04903), (0.01964, -0.1556, 0.04512), (0.05186, -0.01982, 0.1236), (0.07595, 0.1159, 0.1825), (0.0363, -0.1556, 0.03399), (0.09582, -0.01987, 0.09423), (0.1403, 0.1159, 0.1394), (0.04743, -0.1557, 0.01734), (0.1252, -0.01995, 0.05026), (0.1834, 0.1157, 0.07506), (0.05133, -0.1557, -0.002307), (0.1355, -0.02004, -0.001595), (0.1985, 0.1156, -0.0008832), (0.04743, -0.1557, -0.02195), (0.1252, -0.02014, -0.05345), (0.1834, 0.1155, -0.07683), (0.0363, -0.1558, -0.03861), (0.09582, -0.02021, -0.09742), (0.1403, 0.1154, -0.1412), (0.01964, -0.1558, -0.04973), (0.05186, -0.02027, -0.1268), (0.07595, 0.1153, -0.1842), (1.179e-07, -0.1558, -0.05364), (1.247e-07, -0.02029, -0.1371), (1.294e-07, 0.1153, -0.1993), (-0.01964, -0.1558, -0.04973), (-0.05186, -0.02027, -0.1268), (-0.07595, 0.1153, -0.1842), (-0.0363, -0.1558, -0.03861), (-0.09582, -0.02021, -0.09742), (-0.1403, 0.1154, -0.1412), (-0.04743, -0.1557, -0.02195), (-0.1252, -0.02014, -0.05345), (-0.1834, 0.1155, -0.07683), (-0.05133, -0.1557, -0.002307), (-0.1355, -0.02004, -0.001595), (-0.1985, 0.1156, -0.0008832), (-0.04743, -0.1557, 0.01734), (-0.1252, -0.01995, 0.05026), (-0.1834, 0.1157, 0.07506), (-0.0363, -0.1556, 0.03399), (-0.09582, -0.01987, 0.09423), (-0.1403, 0.1159, 0.1394), (-0.01964, -0.1556, 0.04512), (-0.05186, -0.01982, 0.1236), (-0.07595, 0.1159, 0.1825)], [], [(34, 1, 3, 35), (35, 3, 5, 38), (38, 5, 7, 41), (41, 7, 9, 44), (44, 9, 11, 47), (47, 11, 13, 50), (50, 13, 15, 53), (53, 15, 17, 56), (56, 17, 19, 59), (59, 19, 21, 62), (62, 21, 23, 65), (65, 23, 25, 68), (68, 25, 27, 71), (71, 27, 29, 74), (3, 1, 31, 29, 27, 25, 23, 21, 19, 17, 15, 13, 11, 9, 7, 5), (77, 31, 1, 34), (74, 29, 31, 77), (0, 2, 4, 6, 8, 10, 12, 14, 16, 18, 20, 22, 24, 26, 28, 30), (0, 32, 37, 2), (32, 33, 36, 37), (33, 34, 35, 36), (2, 37, 40, 4), (37, 36, 39, 40), (36, 35, 38, 39), (4, 40, 43, 6), (40, 39, 42, 43), (39, 38, 41, 42), (6, 43, 46, 8), (43, 42, 45, 46), (42, 41, 44, 45), (8, 46, 49, 10), (46, 45, 48, 49), (45, 44, 47, 48), (10, 49, 52, 12), (49, 48, 51, 52), (48, 47, 50, 51), (12, 52, 55, 14), (52, 51, 54, 55), (51, 50, 53, 54), (14, 55, 58, 16), (55, 54, 57, 58), (54, 53, 56, 57), (16, 58, 61, 18), (58, 57, 60, 61), (57, 56, 59, 60), (18, 61, 64, 20), (61, 60, 63, 64), (60, 59, 62, 63), (20, 64, 67, 22), (64, 63, 66, 67), (63, 62, 65, 66), (22, 67, 70, 24), (67, 66, 69, 70), (66, 65, 68, 69), (24, 70, 73, 26), (70, 69, 72, 73), (69, 68, 71, 72), (26, 73, 76, 28), (73, 72, 75, 76), (72, 71, 74, 75), (30, 79, 32, 0), (79, 78, 33, 32), (78, 77, 34, 33), (28, 76, 79, 30), (76, 75, 78, 79), (75, 74, 77, 78)])
me_nose.polygons.foreach_set('use_smooth', [True] * 66)
_k = set([(0, 2), (0, 30), (2, 4), (4, 6), (6, 8), (8, 10), (10, 12), (12, 14), (14, 16), (16, 18), (18, 20), (20, 22), (22, 24), (24, 26), (26, 28), (28, 30)])
me_nose.attributes.new('sharp_edge', 'BOOLEAN', 'EDGE').data.foreach_set('value', [ (min(e.vertices), max(e.vertices)) in _k for e in me_nose.edges])
me_nose.materials.append(mat_nose)
me_nose.use_remesh_preserve_volume = False
me_nose.use_remesh_preserve_attributes = False
me_nose.use_mirror_vertex_groups = False
me_nose.update()
me_shockabsorber = bpy.data.meshes.new('shockabsorber')
me_shockabsorber.from_pydata([(0.0, 1.0, -1.0), (0.0, 1.0, 1.0), (0.5878, 0.809, -1.0), (0.5878, 0.809, 1.0), (0.9511, 0.309, -1.0), (0.9511, 0.309, 1.0), (0.9511, -0.309, -1.0), (0.9511, -0.309, 1.0), (0.5878, -0.809, -1.0), (0.5878, -0.809, 1.0), (-8.742e-08, -1.0, -1.0), (-8.742e-08, -1.0, 1.0), (-0.5878, -0.809, -1.0), (-0.5878, -0.809, 1.0), (-0.9511, -0.309, -1.0), (-0.9511, -0.309, 1.0), (-0.9511, 0.309, -1.0), (-0.9511, 0.309, 1.0), (-0.5878, 0.809, -1.0), (-0.5878, 0.809, 1.0)], [], [(0, 1, 3, 2), (2, 3, 5, 4), (4, 5, 7, 6), (6, 7, 9, 8), (8, 9, 11, 10), (10, 11, 13, 12), (12, 13, 15, 14), (14, 15, 17, 16), (3, 1, 19, 17, 15, 13, 11, 9, 7, 5), (18, 19, 1, 0), (16, 17, 19, 18), (0, 2, 4, 6, 8, 10, 12, 14, 16, 18)])
me_shockabsorber.polygons.foreach_set('use_smooth', [True] * 12)
me_shockabsorber.materials.append(mat_front_w_shaft)
me_shockabsorber.use_remesh_preserve_volume = False
me_shockabsorber.use_remesh_preserve_attributes = False
me_shockabsorber.use_mirror_vertex_groups = False
me_shockabsorber.update()
me_circle_001 = bpy.data.meshes.new('Circle.001')
me_circle_001.from_pydata([(0.9239, -0.3827, -4.148), (0.9239, -0.3827, 0.9182), (0.7071, -0.7071, 0.9182), (0.7071, -0.7071, -4.277), (1.0, -1.937e-07, -3.995), (1.0, 0.0, 0.9182), (0.4194, -0.8718, 0.9416), (0.4194, -0.8718, -4.34), (0.9239, 0.2749, -3.891), (0.9239, 0.2749, 0.8697), (-1.51e-07, -0.955, 0.9385), (-1.51e-07, -0.955, -4.374), (0.7071, 0.5708, -3.775), (0.7071, 0.5708, 0.8569), (-0.4194, -0.8718, 0.9416), (-0.4194, -0.8718, -4.34), (0.3827, 0.7796, -3.692), (0.3827, 0.7796, 0.8533), (-0.7071, -0.7071, 0.9182), (-0.7071, -0.7071, -4.277), (-1.765e-16, 1.0, -3.597), (0.0, 1.0, 0.9182), (-0.9239, -0.3827, 0.9182), (-0.9239, -0.3827, -4.148), (-0.3827, 0.7796, -3.692), (-0.3827, 0.7796, 0.8533), (-1.0, 0.0, 0.9182), (-1.0, -1.937e-07, -3.995), (-0.7071, 0.5708, -3.775), (-0.7071, 0.5708, 0.8569), (-0.9239, 0.2749, 0.8697), (-0.9239, 0.2749, -3.891)], [], [(0, 1, 2, 3), (4, 5, 1, 0), (3, 2, 6, 7), (8, 9, 5, 4), (7, 6, 10, 11), (12, 13, 9, 8), (11, 10, 14, 15), (16, 17, 13, 12), (15, 14, 18, 19), (20, 21, 17, 16), (19, 18, 22, 23), (24, 25, 21, 20), (23, 22, 26, 27), (28, 29, 25, 24), (27, 26, 30, 31), (31, 30, 29, 28), (31, 28, 24, 20, 16, 12, 8, 4, 0, 3, 7, 11, 15, 19, 23, 27)])
me_circle_001.polygons.foreach_set('use_smooth', [1, 1, 1, 1, 1, 1, 1, 1, 1, 1, 1, 1, 1, 1, 1, 1, 0])
me_circle_001.materials.append(mat_strut)
me_circle_001.use_remesh_preserve_volume = False
me_circle_001.use_remesh_preserve_attributes = False
me_circle_001.use_mirror_vertex_groups = False
me_circle_001.update()
me_sphere_003 = bpy.data.meshes.new('Sphere.003')
me_sphere_003.from_pydata([(-0.2102, 1.118e-08, 0.07367), (-0.2531, 9.313e-09, 0.04284), (-0.2531, 9.313e-09, -0.04284), (-0.2102, 1.118e-08, -0.07367), (1.49e-08, 5.588e-09, -0.05841), (-0.08264, 0.06004, 0.06729), (-0.17, 0.1235, 0.07367), (-0.2048, 0.1488, 0.04284), (-0.2139, 0.1554, 0.01488), (-0.2139, 0.1554, -0.01488), (-0.2048, 0.1488, -0.04284), (-0.17, 0.1235, -0.07367), (-0.08264, 0.06004, -0.06729), (-0.03157, 0.09715, 0.06729), (-0.06495, 0.1999, 0.07367), (-0.07822, 0.2407, 0.04284), (-0.08172, 0.2515, 0.01488), (-0.08172, 0.2515, -0.01488), (-0.07822, 0.2407, -0.04284), (-0.06495, 0.1999, -0.07367), (-0.03157, 0.09715, -0.06729), (-2.235e-08, -3.166e-08, 0.05841), (0.03157, 0.09715, 0.06729), (0.06495, 0.1999, 0.07367), (0.07822, 0.2407, 0.04284), (0.08172, 0.2515, 0.01488), (0.08172, 0.2515, -0.01488), (0.07822, 0.2407, -0.04284), (0.06495, 0.1999, -0.07367), (0.03157, 0.09715, -0.06729), (0.08264, 0.06004, 0.06729), (0.17, 0.1235, 0.07367), (0.2048, 0.1488, 0.04284), (0.2139, 0.1554, 0.01488), (0.2139, 0.1554, -0.01488), (0.2048, 0.1488, -0.04284), (0.17, 0.1235, -0.07367), (0.08264, 0.06004, -0.06729), (0.1022, 2.421e-08, 0.06729), (0.2102, 1.118e-08, 0.07367), (0.2531, 2.049e-08, 0.04284), (0.2645, 0.0, 0.01488), (0.2645, 2.608e-08, -0.01488), (0.2531, -7.451e-09, -0.04284), (0.2102, 1.118e-08, -0.07367), (0.1022, 2.794e-08, -0.06729), (0.08264, -0.06004, 0.06729), (0.17, -0.1235, 0.07367), (0.2048, -0.1488, 0.04284), (0.2139, -0.1554, 0.01488), (0.2139, -0.1554, -0.01488), (0.2048, -0.1488, -0.04284), (0.17, -0.1235, -0.07367), (0.08264, -0.06004, -0.06729), (0.03157, -0.09715, 0.06729), (0.06495, -0.1999, 0.07367), (0.07822, -0.2407, 0.04284), (0.08172, -0.2515, 0.01488), (0.08172, -0.2515, -0.01488), (0.07822, -0.2407, -0.04284), (0.06495, -0.1999, -0.07367), (0.03157, -0.09715, -0.06729), (-0.03157, -0.09715, 0.06729), (-0.06495, -0.1999, 0.07367), (-0.07822, -0.2407, 0.04284), (-0.08172, -0.2515, 0.01488), (-0.08172, -0.2515, -0.01488), (-0.07822, -0.2407, -0.04284), (-0.06495, -0.1999, -0.07367), (-0.03157, -0.09715, -0.06729), (-0.08264, -0.06004, 0.06729), (-0.17, -0.1235, 0.07367), (-0.2048, -0.1488, 0.04284), (-0.2139, -0.1554, 0.01488), (-0.2139, -0.1554, -0.01488), (-0.2048, -0.1488, -0.04284), (-0.17, -0.1235, -0.07367), (-0.08264, -0.06004, -0.06729), (-0.1022, -7.451e-09, 0.06729), (-0.2645, -9.313e-09, 0.01488), (-0.2645, -3.912e-08, -0.01488), (-0.1022, -7.451e-09, -0.06729)], [], [(3, 2, 10, 11), (1, 0, 6, 7), (12, 11, 19, 20), (11, 10, 18, 19), (10, 9, 17, 18), (9, 8, 16, 17), (8, 7, 15, 16), (7, 6, 14, 15), (6, 5, 13, 14), (20, 19, 28, 29), (19, 18, 27, 28), (18, 17, 26, 27), (17, 16, 25, 26), (16, 15, 24, 25), (15, 14, 23, 24), (14, 13, 22, 23), (29, 28, 36, 37), (28, 27, 35, 36), (27, 26, 34, 35), (26, 25, 33, 34), (25, 24, 32, 33), (24, 23, 31, 32), (23, 22, 30, 31), (37, 36, 44, 45), (36, 35, 43, 44), (35, 34, 42, 43), (34, 33, 41, 42), (33, 32, 40, 41), (32, 31, 39, 40), (31, 30, 38, 39), (45, 44, 52, 53), (44, 43, 51, 52), (43, 42, 50, 51), (42, 41, 49, 50), (41, 40, 48, 49), (40, 39, 47, 48), (39, 38, 46, 47), (53, 52, 60, 61), (52, 51, 59, 60), (51, 50, 58, 59), (50, 49, 57, 58), (49, 48, 56, 57), (48, 47, 55, 56), (47, 46, 54, 55), (61, 60, 68, 69), (60, 59, 67, 68), (59, 58, 66, 67), (58, 57, 65, 66), (57, 56, 64, 65), (56, 55, 63, 64), (55, 54, 62, 63), (69, 68, 76, 77), (68, 67, 75, 76), (67, 66, 74, 75), (66, 65, 73, 74), (65, 64, 72, 73), (64, 63, 71, 72), (63, 62, 70, 71), (74, 73, 79, 80), (4, 81, 12), (81, 3, 11, 12), (2, 80, 9, 10), (80, 79, 8, 9), (79, 1, 7, 8), (0, 78, 5, 6), (78, 21, 5), (4, 12, 20), (5, 21, 13), (4, 20, 29), (13, 21, 22), (4, 29, 37), (22, 21, 30), (4, 37, 45), (30, 21, 38), (4, 45, 53), (38, 21, 46), (4, 53, 61), (46, 21, 54), (4, 61, 69), (54, 21, 62), (4, 69, 77), (62, 21, 70), (4, 77, 81), (77, 76, 3, 81), (76, 75, 2, 3), (75, 74, 80, 2), (73, 72, 1, 79), (72, 71, 0, 1), (71, 70, 78, 0), (70, 21, 78)])
me_sphere_003.polygons.foreach_set('use_smooth', [True] * 90)
me_sphere_003.polygons.foreach_set('material_index', [0, 0, 0, 0, 0, 0, 0, 0, 0, 0, 0, 0, 0, 0, 0, 0, 0, 0, 0, 0, 0, 0, 0, 0, 0, 0, 0, 0, 0, 0, 0, 0, 0, 0, 0, 0, 0, 0, 0, 0, 0, 0, 0, 0, 0, 0, 0, 0, 0, 0, 0, 0, 0, 0, 0, 0, 0, 0, 0, 1, 0, 0, 0, 0, 0, 1, 1, 1, 1, 1, 1, 1, 1, 1, 1, 1, 1, 1, 1, 1, 1, 1, 1, 0, 0, 0, 0, 0, 0, 1])
me_sphere_003.materials.append(mat_tire)
me_sphere_003.materials.append(mat_rim)
me_sphere_003.use_remesh_preserve_volume = False
me_sphere_003.use_remesh_preserve_attributes = False
me_sphere_003.use_mirror_vertex_groups = False
me_sphere_003.update()
me_wind_shield = bpy.data.meshes.new('wind_shield')
me_wind_shield.from_pydata([(0.2342, -0.4281, 0.2438), (-0.4173, -0.2032, 0.5451), (-0.02522, -0.2528, 0.5024), (0.1512, -0.3809, 0.3908), (0.2525, 0.1698, -0.2561), (0.262, -0.15, -0.02687), (0.0838, -0.3216, 0.451), (0.2519, 0.02022, -0.1333), (-0.2117, -0.213, 0.5366), (0.2541, 0.2261, -0.3716), (-0.04613, 0.3036, -0.7108), (0.2582, 0.2434, -0.4196), (-0.4173, 0.3027, -0.7165), (0.203, 0.2915, -0.5983), (0.2642, -0.295, 0.07552), (0.2543, -0.4104, 0.1669), (0.2045, -0.4219, 0.3143), (-0.3159, -0.2067, 0.5409), (-0.1268, -0.2237, 0.524), (0.02932, -0.2779, 0.48), (0.1192, -0.3528, 0.4194), (0.0847, 0.2972, -0.6782), (-0.4173, 0.2816, -0.5334), (-0.09014, 0.2657, -0.4845), (0.1488, 0.2576, -0.4373), (-0.1034, 0.2513, -0.4228), (-0.4173, 0.2678, -0.4582), (0.1311, 0.2408, -0.389), (-0.17, -0.2182, 0.5304), (0.1087, -0.0946, 0.1986), (-0.2306, 0.02711, 0.154), (0.03498, -0.05209, 0.1914), (-0.007778, -0.02909, 0.1854), (-0.07932, -0.007881, 0.1742), (0.1908, -0.3058, 0.2284), (0.2211, -0.4009, 0.239), (0.1513, -0.1861, 0.2142), (-0.4173, 0.04791, 0.1351), (0.04551, -0.1659, 0.345), (-0.2702, -0.07945, 0.3336), (-0.08092, -0.1113, 0.341), (-0.1395, -0.09505, 0.339), (0.128, -0.3335, 0.3803), (0.08402, -0.2305, 0.3608), (-0.0383, -0.1292, 0.3416), (-0.4173, -0.07634, 0.3318), (0.05645, 0.0408, 0.04881), (0.09978, 0.01634, 0.0581), (-0.02623, 0.07756, 0.02894), (0.1676, -0.03234, 0.06188), (0.2188, -0.1563, 0.06719), (-0.1945, 0.1128, -0.009841), (-0.4173, 0.1404, -0.04705), (0.1497, 0.1287, -0.1494), (0.1954, 0.1106, -0.1386), (-0.4173, 0.2249, -0.2616), (-0.1504, 0.1928, -0.21), (0.04794, 0.1709, -0.174), (0.1768, 0.1535, -0.2072), (0.252, 0.0591, -0.1652), (0.2225, 0.1375, -0.1908), (0.2111, -0.001454, -0.03884), (0.1554, 0.07062, -0.05638), (0.01752, 0.1334, -0.09079), (0.1117, 0.09643, -0.06866), (-0.1688, 0.1628, -0.1264), (-0.4173, 0.191, -0.1665), (0.2055, 0.1804, -0.2681), (-0.4173, 0.2451, -0.3527), (-0.1263, 0.2255, -0.319), (0.09273, 0.2105, -0.2899), (0.243, 0.2684, -0.5124)], [], [(22, 23, 10, 12), (34, 35, 15, 14), (0, 15, 35), (14, 5, 50), (7, 61, 5), (4, 58, 60), (21, 10, 23), (13, 24, 71), (24, 23, 25, 27), (26, 25, 23, 22), (9, 11, 24, 27), (9, 27, 70, 67), (27, 25, 69, 70), (68, 69, 25, 26), (59, 54, 7), (33, 30, 39, 41), (3, 35, 34, 42), (34, 36, 43, 42), (44, 38, 29, 31), (32, 33, 41, 40), (45, 39, 30, 37), (31, 32, 40, 44), (16, 0, 35), (29, 38, 43, 36), (20, 3, 42), (18, 2, 38, 44), (1, 17, 39, 45), (41, 39, 17, 8), (42, 43, 19, 6), (40, 41, 8, 28), (44, 40, 28, 18), (38, 2, 19, 43), (3, 16, 35), (48, 51, 30, 33), (34, 14, 50, 36), (31, 29, 49, 47), (46, 48, 33, 32), (37, 30, 51, 52), (47, 46, 32, 31), (49, 29, 36, 50), (6, 20, 42), (66, 65, 56, 55), (53, 57, 63, 64), (54, 53, 64, 62), (57, 56, 65, 63), (60, 58, 54), (4, 9, 67), (58, 53, 54), (59, 4, 60), (59, 60, 54), (61, 49, 50, 5), (47, 49, 61, 62), (7, 54, 62, 61), (63, 65, 51, 48), (64, 63, 48, 46), (62, 64, 46, 47), (52, 51, 65, 66), (55, 56, 69, 68), (67, 70, 58), (58, 4, 67), (70, 69, 56, 57), (70, 57, 53, 58), (13, 21, 23, 24), (24, 11, 71)])
me_wind_shield.polygons.foreach_set('use_smooth', [True] * 64)
me_wind_shield.materials.append(mat_glass)
me_wind_shield.use_remesh_preserve_volume = False
me_wind_shield.use_remesh_preserve_attributes = False
me_wind_shield.use_mirror_vertex_groups = False
me_wind_shield.update()
me_sphere_002 = bpy.data.meshes.new('Sphere.002')
me_sphere_002.from_pydata([(-0.2102, 1.571e-09, -0.07367), (-0.2531, -3.958e-10, -0.04284), (-0.2531, -2.422e-10, 0.04284), (-0.2102, 1.836e-09, 0.07367), (1.713e-08, -2.997e-09, 0.05841), (-0.08264, 0.06004, -0.06729), (-0.17, 0.1235, -0.07367), (-0.2048, 0.1488, -0.04284), (-0.2139, 0.1554, -0.01488), (-0.2139, 0.1554, 0.01488), (-0.2048, 0.1488, 0.04284), (-0.17, 0.1235, 0.07367), (-0.08264, 0.06004, 0.06729), (-0.03157, 0.09715, -0.06729), (-0.06495, 0.1999, -0.07367), (-0.07822, 0.2407, -0.04284), (-0.08172, 0.2515, -0.01488), (-0.08172, 0.2515, 0.01488), (-0.07822, 0.2407, 0.04284), (-0.06495, 0.1999, 0.07367), (-0.03157, 0.09715, 0.06729), (-4.257e-08, -4.046e-08, -0.05841), (0.03157, 0.09715, -0.06729), (0.06495, 0.1999, -0.07367), (0.07822, 0.2407, -0.04284), (0.08172, 0.2515, -0.01488), (0.08172, 0.2515, 0.01488), (0.07822, 0.2407, 0.04284), (0.06495, 0.1999, 0.07367), (0.03157, 0.09715, 0.06729), (0.08264, 0.06004, -0.06729), (0.17, 0.1235, -0.07367), (0.2048, 0.1488, -0.04284), (0.2139, 0.1554, -0.01488), (0.2139, 0.1554, 0.01488), (0.2048, 0.1488, 0.04284), (0.17, 0.1235, 0.07367), (0.08264, 0.06004, 0.06729), (0.1022, 1.578e-08, -0.06729), (0.2102, 3.137e-09, -0.07367), (0.2531, 1.267e-08, -0.04284), (0.2645, -7.731e-09, -0.01488), (0.2645, 1.84e-08, 0.01488), (0.2531, -1.512e-08, 0.04284), (0.2102, 3.402e-09, 0.07367), (0.1022, 1.975e-08, 0.06729), (0.08264, -0.06004, -0.06729), (0.17, -0.1235, -0.07367), (0.2048, -0.1488, -0.04284), (0.2139, -0.1554, -0.01488), (0.2139, -0.1554, 0.01488), (0.2048, -0.1488, 0.04284), (0.17, -0.1235, 0.07367), (0.08264, -0.06004, 0.06729), (0.03157, -0.09715, -0.06729), (0.06495, -0.1999, -0.07367), (0.07822, -0.2407, -0.04284), (0.08172, -0.2515, -0.01488), (0.08172, -0.2515, 0.01488), (0.07822, -0.2407, 0.04284), (0.06495, -0.1999, 0.07367), (0.03157, -0.09715, 0.06729), (-0.03157, -0.09715, -0.06729), (-0.06495, -0.1999, -0.07367), (-0.07822, -0.2407, -0.04284), (-0.08172, -0.2515, -0.01488), (-0.08172, -0.2515, 0.01488), (-0.07822, -0.2407, 0.04284), (-0.06495, -0.1999, 0.07367), (-0.03157, -0.09715, 0.06729), (-0.08264, -0.06004, -0.06729), (-0.17, -0.1235, -0.07367), (-0.2048, -0.1488, -0.04284), (-0.2139, -0.1554, -0.01488), (-0.2139, -0.1554, 0.01488), (-0.2048, -0.1488, 0.04284), (-0.17, -0.1235, 0.07367), (-0.08264, -0.06004, 0.06729), (-0.1022, -1.664e-08, -0.06729), (-0.2645, -1.901e-08, -0.01488), (-0.2645, -4.876e-08, 0.01488), (-0.1022, -1.64e-08, 0.06729)], [], [(3, 11, 10, 2), (1, 7, 6, 0), (12, 20, 19, 11), (11, 19, 18, 10), (10, 18, 17, 9), (9, 17, 16, 8), (8, 16, 15, 7), (7, 15, 14, 6), (6, 14, 13, 5), (20, 29, 28, 19), (19, 28, 27, 18), (18, 27, 26, 17), (17, 26, 25, 16), (16, 25, 24, 15), (15, 24, 23, 14), (14, 23, 22, 13), (29, 37, 36, 28), (28, 36, 35, 27), (27, 35, 34, 26), (26, 34, 33, 25), (25, 33, 32, 24), (24, 32, 31, 23), (23, 31, 30, 22), (37, 45, 44, 36), (36, 44, 43, 35), (35, 43, 42, 34), (34, 42, 41, 33), (33, 41, 40, 32), (32, 40, 39, 31), (31, 39, 38, 30), (45, 53, 52, 44), (44, 52, 51, 43), (43, 51, 50, 42), (42, 50, 49, 41), (41, 49, 48, 40), (40, 48, 47, 39), (39, 47, 46, 38), (53, 61, 60, 52), (52, 60, 59, 51), (51, 59, 58, 50), (50, 58, 57, 49), (49, 57, 56, 48), (48, 56, 55, 47), (47, 55, 54, 46), (61, 69, 68, 60), (60, 68, 67, 59), (59, 67, 66, 58), (58, 66, 65, 57), (57, 65, 64, 56), (56, 64, 63, 55), (55, 63, 62, 54), (69, 77, 76, 68), (68, 76, 75, 67), (67, 75, 74, 66), (66, 74, 73, 65), (65, 73, 72, 64), (64, 72, 71, 63), (63, 71, 70, 62), (74, 80, 79, 73), (4, 12, 81), (81, 12, 11, 3), (2, 10, 9, 80), (80, 9, 8, 79), (79, 8, 7, 1), (0, 6, 5, 78), (78, 5, 21), (4, 20, 12), (5, 13, 21), (4, 29, 20), (13, 22, 21), (4, 37, 29), (22, 30, 21), (4, 45, 37), (30, 38, 21), (4, 53, 45), (38, 46, 21), (4, 61, 53), (46, 54, 21), (4, 69, 61), (54, 62, 21), (4, 77, 69), (62, 70, 21), (4, 81, 77), (77, 81, 3, 76), (76, 3, 2, 75), (75, 2, 80, 74), (73, 79, 1, 72), (72, 1, 0, 71), (71, 0, 78, 70), (70, 78, 21)])
me_sphere_002.polygons.foreach_set('use_smooth', [True] * 90)
me_sphere_002.polygons.foreach_set('material_index', [0, 0, 0, 0, 0, 0, 0, 0, 0, 0, 0, 0, 0, 0, 0, 0, 0, 0, 0, 0, 0, 0, 0, 0, 0, 0, 0, 0, 0, 0, 0, 0, 0, 0, 0, 0, 0, 0, 0, 0, 0, 0, 0, 0, 0, 0, 0, 0, 0, 0, 0, 0, 0, 0, 0, 0, 0, 0, 0, 1, 0, 0, 0, 0, 0, 1, 1, 1, 1, 1, 1, 1, 1, 1, 1, 1, 1, 1, 1, 1, 1, 1, 1, 0, 0, 0, 0, 0, 0, 1])
me_sphere_002.materials.append(mat_tire)
me_sphere_002.materials.append(mat_rim)
me_sphere_002.use_remesh_preserve_volume = False
me_sphere_002.use_remesh_preserve_attributes = False
me_sphere_002.use_mirror_vertex_groups = False
me_sphere_002.update()
me_circle = bpy.data.meshes.new('Circle')
me_circle.from_pydata([(-24.97, 2.12, -0.1002), (-24.96, 2.043, -0.238), (-24.95, 1.827, -0.355), (-24.94, 1.502, -0.4331), (-24.94, 1.12, -0.4605), (-24.94, 0.7369, -0.4331), (-24.95, 0.4125, -0.355), (-24.96, 0.1957, -0.238), (-24.97, 0.1196, -0.1002), (-24.98, 0.1957, 0.03774), (-24.99, 0.4125, 0.1546), (-24.99, 0.7369, 0.2328), (-24.99, 1.12, 0.2602), (-24.99, 1.502, 0.2328), (-24.99, 1.827, 0.1546), (-24.98, 2.043, 0.03774), (-0.2574, 2.659, 0.141), (-0.247, 2.44, 0.003142), (-0.2382, 1.817, -0.1138), (-0.2324, 0.8843, -0.1919), (-0.2303, -0.2157, -0.2193), (-0.2324, -1.316, -0.1919), (-0.2382, -2.248, -0.1138), (-0.247, -2.872, 0.003143), (-0.2574, -3.09, 0.141), (-0.2677, -2.872, 0.2789), (-0.2765, -2.248, 0.3958), (-0.2824, -1.316, 0.474), (-0.2844, -0.2157, 0.5014), (-0.2824, 0.8843, 0.474), (-0.2765, 1.817, 0.3958), (-0.2677, 2.44, 0.2789)], [], [(5, 21, 22, 6), (3, 19, 20, 4), (14, 30, 31, 15), (1, 17, 18, 2), (12, 28, 29, 13), (10, 26, 27, 11), (8, 24, 25, 9), (6, 22, 23, 7), (4, 20, 21, 5), (15, 31, 16, 0), (2, 18, 19, 3), (13, 29, 30, 14), (0, 16, 17, 1), (11, 27, 28, 12), (9, 25, 26, 10), (7, 23, 24, 8)])
me_circle.polygons.foreach_set('use_smooth', [True] * 16)
me_circle.materials.append(mat_strut)
me_circle.use_remesh_preserve_volume = False
me_circle.use_remesh_preserve_attributes = False
me_circle.use_mirror_vertex_groups = False
me_circle.update()
me_prop_slow = bpy.data.meshes.new('prop slow')
me_prop_slow.from_pydata([(-0.04308, -0.003458, 0.66), (0.03285, 0.003185, 0.66), (0.002479, 0.006156, 0.66), (-0.03528, 0.007355, 0.66), (0.003457, -0.005015, 0.66), (-0.03459, -0.0125, 0.66), (-0.02744, -0.02122, 0.2529), (0.005752, -0.001178, 0.2529), (-0.03488, -0.002804, 0.3), (0.001013, 0.008985, 0.2529), (0.04627, 0.01995, 0.2529), (-0.03851, -0.01563, 0.3), (0.001521, 0.01599, 0.1805), (0.04523, 0.02143, 0.1805), (0.01192, -0.003086, 0.1805), (-0.03028, 0.002864, 0.215), (-0.03449, -0.01118, 0.215), (-0.02171, -0.02006, 0.1805), (0.0003975, 0.01885, 0.1018), (-0.02354, 0.007767, 0.1018), (0.02307, 0.01604, 0.1018), (0.01351, -0.004733, 0.1018), (-0.02656, -0.006192, 0.1018), (-0.01417, -0.0173, 0.1018), (-0.02129, -0.00576, 0.6879), (0.002788, -0.001825, 0.69), (-0.02115, 0.003016, 0.6879), (0.002358, 0.003091, 0.69), (0.02844, 0.002896, 0.69), (-0.02827, -0.002065, 0.6879), (-0.03518, 0.004815, 0.57), (0.002113, 0.006864, 0.57), (0.004031, -0.004056, 0.57), (0.0407, 0.009338, 0.57), (-0.04194, -0.006501, 0.57), (-0.0328, -0.01468, 0.57), (0.003122, -0.00342, 0.675), (-0.03149, -0.00913, 0.6757), (0.03065, 0.003041, 0.675), (0.002419, 0.004624, 0.675), (-0.03177, 0.005185, 0.6757), (-0.03923, -0.002762, 0.6757), (0.04308, -0.003458, -0.66), (-0.03285, 0.003186, -0.66), (-0.00248, 0.006156, -0.66), (0.03528, 0.007355, -0.66), (-0.003458, -0.005015, -0.66), (0.03459, -0.0125, -0.66), (0.02744, -0.02122, -0.258), (-0.005753, -0.001178, -0.3), (0.03488, -0.002804, -0.258), (-0.001013, 0.008985, -0.258), (-0.04627, 0.01995, -0.258), (0.03851, -0.01563, -0.258), (-0.001522, 0.01599, -0.1856), (-0.04523, 0.02143, -0.1856), (-0.01192, -0.003086, -0.215), (0.03028, 0.002864, -0.1856), (0.03449, -0.01118, -0.1856), (0.02171, -0.02006, -0.1856), (-0.0003976, 0.01885, -0.1069), (0.02354, 0.007767, -0.1069), (-0.02307, 0.01604, -0.1069), (-0.01351, -0.004733, -0.1069), (0.02656, -0.006191, -0.1069), (0.01417, -0.0173, -0.1069), (0.02128, -0.00576, -0.6879), (-0.002789, -0.001825, -0.69), (0.02115, 0.003016, -0.6879), (-0.002359, 0.003091, -0.69), (-0.02844, 0.002896, -0.69), (0.02827, -0.002065, -0.6879), (0.03518, 0.004815, -0.57), (-0.002114, 0.006864, -0.57), (-0.004031, -0.004055, -0.57), (-0.0407, 0.009339, -0.57), (0.04194, -0.006501, -0.57), (0.0328, -0.01468, -0.57), (-0.003123, -0.00342, -0.675), (0.03149, -0.009129, -0.6757), (-0.03065, 0.003041, -0.675), (-0.002419, 0.004624, -0.675), (0.03177, 0.005186, -0.6757), (0.03923, -0.002762, -0.6757)], [], [(12, 9, 10, 13), (13, 10, 7, 14), (15, 8, 9, 12), (15, 16, 11, 8), (14, 7, 6, 17), (17, 6, 11, 16), (18, 12, 13, 20), (20, 13, 14, 21), (19, 15, 12, 18), (19, 22, 16, 15), (21, 14, 17, 23), (23, 17, 16, 22), (33, 31, 2, 1), (30, 34, 0, 3), (32, 33, 1, 4), (31, 30, 3, 2), (35, 32, 4, 5), (34, 35, 5, 0), (41, 29, 26, 40), (36, 25, 24, 37), (38, 28, 25, 36), (40, 26, 27, 39), (39, 27, 28, 38), (10, 9, 31, 33), (27, 26, 24, 25), (25, 28, 27), (24, 26, 29), (11, 6, 35, 34), (6, 7, 32, 35), (9, 8, 30, 31), (7, 10, 33, 32), (8, 11, 34, 30), (37, 24, 29, 41), (0, 41, 40, 3), (4, 36, 37, 5), (1, 38, 36, 4), (3, 40, 39, 2), (2, 39, 38, 1), (5, 37, 41, 0), (54, 51, 52, 55), (55, 52, 49, 56), (57, 50, 51, 54), (57, 58, 53, 50), (56, 49, 48, 59), (59, 48, 53, 58), (60, 54, 55, 62), (62, 55, 56, 63), (61, 57, 54, 60), (61, 64, 58, 57), (63, 56, 59, 65), (65, 59, 58, 64), (75, 73, 44, 43), (72, 76, 42, 45), (74, 75, 43, 46), (73, 72, 45, 44), (77, 74, 46, 47), (76, 77, 47, 42), (83, 71, 68, 82), (78, 67, 66, 79), (80, 70, 67, 78), (82, 68, 69, 81), (81, 69, 70, 80), (52, 51, 73, 75), (69, 68, 66, 67), (67, 70, 69), (66, 68, 71), (53, 48, 77, 76), (48, 49, 74, 77), (51, 50, 72, 73), (49, 52, 75, 74), (50, 53, 76, 72), (79, 66, 71, 83), (42, 83, 82, 45), (46, 78, 79, 47), (43, 80, 78, 46), (45, 82, 81, 44), (44, 81, 80, 43), (47, 79, 83, 42)])
me_prop_slow.polygons.foreach_set('use_smooth', [True] * 78)
_k = set([(1, 33), (1, 38), (10, 13), (10, 33), (13, 20), (24, 25), (24, 29), (25, 28), (26, 27), (26, 29), (27, 28), (28, 38), (43, 75), (43, 80), (52, 55), (52, 75), (55, 62), (66, 67), (66, 71), (67, 70), (68, 69), (68, 71), (69, 70), (70, 80)])
me_prop_slow.attributes.new('sharp_edge', 'BOOLEAN', 'EDGE').data.foreach_set('value', [ (min(e.vertices), max(e.vertices)) in _k for e in me_prop_slow.edges])
_k = {(10, 33): 1.0, (10, 13): 1.0, (13, 20): 1.0, (24, 29): 1.0, (25, 28): 1.0, (26, 29): 1.0, (26, 27): 1.0, (24, 25): 1.0, (27, 28): 1.0, (1, 33): 1.0, (1, 38): 1.0, (28, 38): 1.0, (52, 75): 1.0, (52, 55): 1.0, (55, 62): 1.0, (66, 71): 1.0, (67, 70): 1.0, (68, 71): 1.0, (68, 69): 1.0, (66, 67): 1.0, (69, 70): 1.0, (43, 75): 1.0, (43, 80): 1.0, (70, 80): 1.0}
me_prop_slow.attributes.new('crease_edge', 'FLOAT', 'EDGE').data.foreach_set('value', [_k.get((min(e.vertices), max(e.vertices)), 0.0) for e in me_prop_slow.edges])
me_prop_slow.materials.append(mat_prop)
me_prop_slow.use_remesh_preserve_volume = False
me_prop_slow.use_remesh_preserve_attributes = False
me_prop_slow.use_mirror_vertex_groups = False
me_prop_slow.update()
me_prop_fast = bpy.data.meshes.new('prop fast')
me_prop_fast.from_pydata([(0.0, -1.385e-07, 0.85), (-0.1658, -1.358e-07, 0.8337), (-0.3253, -1.279e-07, 0.7853), (-0.4722, -1.151e-07, 0.7067), (-0.601, -9.792e-08, 0.601), (-0.7067, -7.694e-08, 0.4722), (-0.7853, -5.299e-08, 0.3253), (-0.8337, -2.702e-08, 0.1658), (-0.85, -1.046e-14, 6.417e-08), (-0.8337, 2.702e-08, -0.1658), (-0.7853, 5.299e-08, -0.3253), (-0.7067, 7.694e-08, -0.4722), (-0.601, 9.792e-08, -0.601), (-0.4722, 1.151e-07, -0.7067), (-0.3253, 1.279e-07, -0.7853), (-0.1658, 1.358e-07, -0.8337), (2.77e-07, 1.385e-07, -0.85), (0.1658, 1.358e-07, -0.8337), (0.3253, 1.279e-07, -0.7853), (0.4722, 1.151e-07, -0.7067), (0.601, 9.792e-08, -0.601), (0.7067, 7.694e-08, -0.4722), (0.7853, 5.299e-08, -0.3253), (0.8337, 2.702e-08, -0.1658), (0.85, -1.337e-13, 8.208e-07), (0.8337, -2.702e-08, 0.1658), (0.7853, -5.3e-08, 0.3253), (0.7067, -7.694e-08, 0.4722), (0.601, -9.792e-08, 0.601), (0.4722, -1.151e-07, 0.7067), (0.3253, -1.279e-07, 0.7853), (0.1658, -1.358e-07, 0.8337)], [], [(1, 2, 3, 4, 5, 6, 7, 8, 9, 10, 11, 12, 13, 14, 15, 16, 17, 18, 19, 20, 21, 22, 23, 24, 25, 26, 27, 28, 29, 30, 31, 0)])
me_prop_fast.materials.append(mat_prop_fast)
me_prop_fast.use_remesh_preserve_volume = False
me_prop_fast.use_remesh_preserve_attributes = False
me_prop_fast.use_mirror_vertex_groups = False
me_prop_fast.update()
me_main_fairing = bpy.data.meshes.new('main fairing')
me_main_fairing.from_pydata([(-0.08712, -0.1918, -0.03642), (-0.0695, 0.199, -0.03), (-0.1001, 0.0, -0.05757), (-0.1171, -0.2711, 0.04576), (-0.09346, 0.199, 0.09038), (-0.1346, 0.0, 0.09038), (-0.1112, -0.2134, 0.1764), (-0.06504, 0.1268, 0.1777), (-0.1233, -6.069e-10, 0.1849), (-0.03116, -0.1035, 0.2171), (-0.02486, 0.0742, 0.2212), (-0.0358, 0.002263, 0.2257), (-0.05214, 0.1788, -0.03), (-0.06426, -0.1625, -0.03965), (-0.06863, 0.0, -0.05757), (-0.05214, 0.1788, 0.14), (-0.06426, -0.1625, 0.14), (-0.06863, 0.0, 0.14), (-0.04826, 0.2766, -0.01566), (-0.05786, 0.2853, 0.1017), (-0.01514, 0.2103, 0.1847), (-0.005788, 0.1144, 0.2161), (0.08712, -0.1918, -0.03642), (0.0, -0.2262, -0.03201), (0.0695, 0.199, -0.03), (0.0, 0.3963, 0.009685), (0.1001, 0.0, -0.05757), (0.1171, -0.2711, 0.04576), (0.0, -0.2987, 0.04014), (0.09346, 0.199, 0.09038), (0.0, 0.4235, 0.1153), (0.1346, 0.0, 0.09038), (0.1112, -0.2134, 0.1764), (0.0, -0.2386, 0.1719), (0.06504, 0.1268, 0.1777), (0.0, 0.2332, 0.1831), (0.1233, -6.069e-10, 0.1849), (0.03116, -0.1035, 0.2171), (0.0, -0.1169, 0.2171), (0.02486, 0.0742, 0.2212), (0.0, 0.1266, 0.2146), (0.0358, 0.002263, 0.2257), (0.0, -0.1035, 0.2188), (0.0, 0.0742, 0.223), (0.0, 0.002263, 0.2275), (0.05214, 0.1788, -0.03), (0.06426, -0.1625, -0.03965), (0.06863, 0.0, -0.05757), (0.0, -0.1837, -0.03965), (0.0, 0.1788, -0.03), (0.05214, 0.1788, 0.14), (0.06426, -0.1625, 0.14), (0.06863, 0.0, 0.14), (0.0, -0.1837, 0.14), (0.0, 0.1788, 0.14), (0.04826, 0.2766, -0.01566), (0.05786, 0.2853, 0.1017), (0.01514, 0.2103, 0.1847), (0.005788, 0.1144, 0.2161)], [], [(18, 19, 30, 25), (1, 2, 5, 4), (23, 28, 3, 0), (0, 3, 5, 2), (19, 20, 35, 30), (4, 5, 8, 7), (28, 33, 6, 3), (3, 6, 8, 5), (20, 7, 10, 21), (7, 8, 11, 10), (6, 33, 38, 9), (8, 6, 9, 11), (10, 11, 44, 43), (11, 9, 42, 44), (38, 42, 9), (10, 43, 40, 21), (0, 2, 14, 13), (1, 18, 25, 12), (23, 0, 13, 48), (12, 25, 49), (2, 1, 12, 14), (14, 12, 15, 17), (12, 49, 54, 15), (48, 13, 16, 53), (13, 14, 17, 16), (17, 15, 54, 53, 16), (1, 4, 19, 18), (4, 7, 20, 19), (35, 20, 21, 40), (55, 25, 30, 56), (24, 29, 31, 26), (23, 22, 27, 28), (22, 26, 31, 27), (56, 30, 35, 57), (29, 34, 36, 31), (28, 27, 32, 33), (27, 31, 36, 32), (57, 58, 39, 34), (34, 39, 41, 36), (32, 37, 38, 33), (36, 41, 37, 32), (39, 43, 44, 41), (41, 44, 42, 37), (38, 37, 42), (39, 58, 40, 43), (22, 46, 47, 26), (24, 45, 25, 55), (23, 48, 46, 22), (45, 49, 25), (26, 47, 45, 24), (47, 52, 50, 45), (45, 50, 54, 49), (48, 53, 51, 46), (46, 51, 52, 47), (52, 51, 53, 54, 50), (24, 55, 56, 29), (29, 56, 57, 34), (35, 40, 58, 57)])
me_main_fairing.polygons.foreach_set('use_smooth', [True] * 58)
_k = set([(0, 2), (0, 23), (1, 2), (1, 18), (12, 14), (12, 49), (13, 14), (13, 48), (15, 17), (15, 54), (16, 17), (16, 53), (18, 25), (22, 23), (22, 26), (24, 26), (24, 55), (25, 30), (25, 55), (30, 35), (45, 47), (45, 49), (46, 47), (46, 48), (50, 52), (50, 54), (51, 52), (51, 53)])
me_main_fairing.attributes.new('sharp_edge', 'BOOLEAN', 'EDGE').data.foreach_set('value', [ (min(e.vertices), max(e.vertices)) in _k for e in me_main_fairing.edges])
_k = {(0, 2): 1.0, (0, 23): 1.0, (1, 2): 1.0, (1, 18): 1.0, (25, 30): 1.0, (30, 35): 1.0, (13, 14): 1.0, (13, 48): 1.0, (12, 49): 1.0, (12, 14): 1.0, (16, 17): 1.0, (16, 53): 1.0, (15, 54): 1.0, (15, 17): 1.0, (18, 25): 1.0, (19, 30): 1.0, (22, 26): 1.0, (22, 23): 1.0, (24, 26): 1.0, (24, 55): 1.0, (46, 47): 1.0, (46, 48): 1.0, (45, 49): 1.0, (45, 47): 1.0, (51, 52): 1.0, (51, 53): 1.0, (50, 54): 1.0, (50, 52): 1.0, (25, 55): 1.0, (30, 56): 1.0}
me_main_fairing.attributes.new('crease_edge', 'FLOAT', 'EDGE').data.foreach_set('value', [_k.get((min(e.vertices), max(e.vertices)), 0.0) for e in me_main_fairing.edges])
me_main_fairing.materials.append(mat_fairing)
me_main_fairing.use_remesh_preserve_volume = False
me_main_fairing.use_remesh_preserve_attributes = False
me_main_fairing.use_mirror_vertex_groups = False
me_main_fairing.update()
me_nose_wheel_fairing = bpy.data.meshes.new('nose wheel fairing')
me_nose_wheel_fairing.from_pydata([(-0.06862, -0.131, -0.02934), (2.824e-10, -0.1581, -0.02586), (-0.05475, 0.1567, -0.02363), (-1.295e-11, 0.288, 0.01467), (-0.07882, 0.0, -0.04534), (-0.09227, -0.2136, 0.03604), (-8.787e-18, -0.2353, 0.03162), (-0.07362, 0.1567, 0.07119), (-1.537e-11, 0.3217, 0.09165), (-0.106, 0.0, 0.07119), (-0.08759, -0.1642, 0.1286), (6.236e-10, -0.184, 0.125), (-0.05123, 0.1063, 0.1349), (1.305e-08, 0.1895, 0.1435), (-0.09714, -4.78e-10, 0.1456), (-0.02454, -0.08087, 0.1658), (-1.874e-18, -0.09404, 0.1625), (-0.01958, 0.05844, 0.1743), (4.486e-09, 0.09973, 0.169), (-0.02819, 0.001782, 0.1778), (-1.153e-18, -0.08087, 0.1672), (0.0, 0.05844, 0.1756), (0.0, 0.001782, 0.1792), (-0.04107, 0.1408, -0.02803), (-0.05062, -0.1079, -0.03188), (-0.05405, 0.0, -0.04534), (2.824e-10, -0.1245, -0.03188), (0.0, 0.1408, -0.03033), (-0.04107, 0.1408, 0.1103), (-0.05062, -0.128, 0.1103), (-0.05405, 0.0, 0.1103), (0.0, -0.1447, 0.1103), (0.0, 0.1408, 0.1103), (-0.04011, 0.2126, -0.006932), (-0.04542, 0.2143, 0.07862), (-0.01193, 0.1741, 0.1422), (-0.004559, 0.09012, 0.1702)], [], [(33, 34, 8, 3), (2, 4, 9, 7), (1, 6, 5, 0), (0, 5, 9, 4), (34, 35, 13, 8), (7, 9, 14, 12), (6, 11, 10, 5), (5, 10, 14, 9), (35, 12, 17, 36), (12, 14, 19, 17), (10, 11, 16, 15), (14, 10, 15, 19), (17, 19, 22, 21), (19, 15, 20, 22), (16, 20, 15), (17, 21, 18, 36), (0, 4, 25, 24), (2, 33, 3, 23), (1, 0, 24, 26), (23, 3, 27), (4, 2, 23, 25), (25, 23, 28, 30), (23, 27, 32, 28), (26, 24, 29, 31), (24, 25, 30, 29), (30, 28, 32, 31, 29), (2, 7, 34, 33), (7, 12, 35, 34), (13, 35, 36, 18)])
me_nose_wheel_fairing.polygons.foreach_set('use_smooth', [True] * 29)
_k = set([(0, 1), (0, 4), (2, 4), (2, 33), (3, 8), (3, 23), (3, 33), (8, 13), (23, 25), (23, 27), (24, 25), (24, 26), (28, 30), (28, 32), (29, 30), (29, 31)])
me_nose_wheel_fairing.attributes.new('sharp_edge', 'BOOLEAN', 'EDGE').data.foreach_set('value', [ (min(e.vertices), max(e.vertices)) in _k for e in me_nose_wheel_fairing.edges])
_k = {(0, 4): 1.0, (0, 1): 1.0, (2, 4): 1.0, (2, 33): 1.0, (7, 34): 1.0, (3, 8): 1.0, (8, 13): 1.0, (24, 25): 1.0, (24, 26): 1.0, (23, 27): 1.0, (23, 25): 1.0, (29, 30): 1.0, (29, 31): 1.0, (28, 32): 1.0, (28, 30): 1.0, (3, 33): 1.0, (8, 34): 1.0}
me_nose_wheel_fairing.attributes.new('crease_edge', 'FLOAT', 'EDGE').data.foreach_set('value', [_k.get((min(e.vertices), max(e.vertices)), 0.0) for e in me_nose_wheel_fairing.edges])
me_nose_wheel_fairing.materials.append(mat_fairing)
me_nose_wheel_fairing.use_remesh_preserve_volume = False
me_nose_wheel_fairing.use_remesh_preserve_attributes = False
me_nose_wheel_fairing.use_mirror_vertex_groups = False
me_nose_wheel_fairing.update()

# ---- objects
ob_fuslage = bpy.data.objects.new('fuslage', me_fuselage)
ob_door = bpy.data.objects.new('door', me_fuselage_001)
ob_window = bpy.data.objects.new('window', me_fuselage_002)
ob_dashboard = bpy.data.objects.new('dashboard', me_dashboard)
ob_glareshield = bpy.data.objects.new('glareshield', me_glareshield)
ob_floor = bpy.data.objects.new('floor', me_floor)
ob_strut_left = bpy.data.objects.new('strut_left', me_circle_002)
ob_wheel_left = bpy.data.objects.new('wheel_left', me_sphere_001)
ob_fairing_right = bpy.data.objects.new('fairing_right', me_main_fairing_001)
ob_spinner = bpy.data.objects.new('spinner', me_nose)
ob_w_shaft = bpy.data.objects.new('w_shaft', me_shockabsorber)
ob_strut_front = bpy.data.objects.new('strut_front', me_circle_001)
ob_front_wheel = bpy.data.objects.new('front_wheel', me_sphere_003)
ob_windshield = bpy.data.objects.new('windshield', me_wind_shield)
ob_wheel_right = bpy.data.objects.new('wheel_right', me_sphere_002)
ob_strut_right = bpy.data.objects.new('strut_right', me_circle)
ob_prop = bpy.data.objects.new('prop', me_prop_slow)
ob_prop_fast = bpy.data.objects.new('prop_fast', me_prop_fast)
ob_fairing_left = bpy.data.objects.new('fairing_left', me_main_fairing)
ob_fairing_front = bpy.data.objects.new('fairing_front', me_nose_wheel_fairing)
ob_image_left = bpy.data.objects.new('image_left', None)
ob_image_bottom = bpy.data.objects.new('image_bottom', None)
ob_image_back = bpy.data.objects.new('image_back', None)
ob_lamp = bpy.data.objects.new('Lamp', light_lamp)
ob_camera = bpy.data.objects.new('Camera', cam_camera)

# ---- transforms, parenting, visibility, modifiers, constraints
ob_fuslage.location = (-0.0002404, 0.8897, -0.1237)
ob_fuslage.scale = (0.6483, 0.6338, 0.6338)
ob_fuslage.lineart.crease_threshold = 0.0
_m = ob_fuslage.modifiers.new('Mirror', 'MIRROR')
_m.use_clip = True
ob_door.location = (0.5078, 0.09827, 0.1104)
ob_door.scale = (0.6483, 0.6338, 0.6338)
ob_door.lineart.crease_threshold = 0.0
_m = ob_door.modifiers.new('Mirror', 'MIRROR')
_m.use_clip = True
_m.mirror_object = ob_fuslage
_m = ob_door.modifiers.new('Solidify', 'SOLIDIFY')
_m.nonmanifold_thickness_mode = 'FIXED'
_m.nonmanifold_merge_threshold = 0.0003
ob_window.location = (0.5135, 0.08663, 0.1206)
ob_window.scale = (0.6483, 0.6338, 0.6338)
ob_window.show_transparent = True
ob_window.lineart.crease_threshold = 0.0
_m = ob_window.modifiers.new('Mirror', 'MIRROR')
_m.use_clip = True
_m.mirror_object = ob_fuslage
_m = ob_window.modifiers.new('Solidify', 'SOLIDIFY')
_m.thickness = 0.005
_m.nonmanifold_thickness_mode = 'FIXED'
_m.nonmanifold_merge_threshold = 0.0003
ob_dashboard.location = (-2.473e-17, -0.5471, -0.08382)
ob_dashboard.lineart.crease_threshold = 0.0
_m = ob_dashboard.modifiers.new('Mirror', 'MIRROR')
_m = ob_dashboard.modifiers.new('Subsurf', 'SUBSURF')
_m.uv_smooth = 'PRESERVE_CORNERS'
_m.quality = 2
_m.show_only_control_edges = False
_m = ob_dashboard.modifiers.new('Bevel', 'BEVEL')
_m.segments = 2
_m.spread = 0.0
ob_glareshield.location = (-2.473e-17, -0.5471, -0.08382)
ob_glareshield.lineart.crease_threshold = 0.0
_m = ob_glareshield.modifiers.new('Mirror', 'MIRROR')
_m = ob_glareshield.modifiers.new('Subsurf', 'SUBSURF')
_m.uv_smooth = 'PRESERVE_CORNERS'
_m.quality = 2
_m.levels = 2
_m.show_only_control_edges = False
_m = ob_glareshield.modifiers.new('EdgeSplit', 'EDGE_SPLIT')
ob_floor.location = (-2.473e-17, -0.04709, -0.2838)
ob_floor.lineart.crease_threshold = 0.0
_m = ob_floor.modifiers.new('Mirror', 'MIRROR')
_m = ob_floor.modifiers.new('Bevel', 'BEVEL')
_m.width = 0.01
_m.width_pct = 0.01
_m.segments = 2
_m.use_clamp_overlap = False
_m.spread = 0.0
ob_strut_left.location = (0.3, 0.3315, -0.4)
ob_strut_left.rotation_euler = (-0.06616, -0.7708, 0.04612)
ob_strut_left.scale = (0.02296, 0.02112, 0.06368)
ob_strut_left.lineart.crease_threshold = 0.0
ob_wheel_left.location = (0.7934, 0.3335, -0.8724)
ob_wheel_left.rotation_euler = (1.571, 1.618, 1.571)
ob_wheel_left.scale = (0.6338, 0.6338, 0.6338)
ob_wheel_left.lineart.crease_threshold = 0.0
ob_fairing_right.location = (-0.79, 0.3246, -0.8914)
ob_fairing_right.lineart.crease_threshold = 0.0
_m = ob_fairing_right.modifiers.new('Subsurf', 'SUBSURF')
_m.uv_smooth = 'PRESERVE_CORNERS'
_m.quality = 1
_m.render_levels = 1
_m.show_only_control_edges = False
_m = ob_fairing_right.modifiers.new('EdgeSplit', 'EDGE_SPLIT')
_m.use_edge_angle = False
ob_spinner.location = (-0.0002404, -1.564, -0.0006815)
ob_spinner.rotation_euler = (-0.0179, 1.252e-20, 2.052e-19)
ob_spinner.scale = (0.7905, 0.7905, 0.7905)
ob_spinner.lineart.crease_threshold = 0.0
ob_w_shaft.location = (-0.0002404, -0.9907, -0.6899)
ob_w_shaft.rotation_euler = (-0.4841, 0.0009321, -0.0009396)
ob_w_shaft.scale = (0.01861, 0.01862, 0.1277)
ob_w_shaft.lineart.crease_threshold = 0.0
ob_strut_front.location = (-0.0002404, -0.8297, -0.4166)
ob_strut_front.rotation_euler = (-0.472, -1.097e-16, 2.41e-17)
ob_strut_front.scale = (0.02012, 0.06808, 0.07724)
ob_strut_front.lineart.crease_threshold = 0.0
ob_front_wheel.location = (-0.0008819, -1.149, -0.9251)
ob_front_wheel.rotation_euler = (1.571, 1.618, 1.571)
ob_front_wheel.scale = (0.5803, 0.5803, 0.5803)
ob_front_wheel.lineart.crease_threshold = 0.0
ob_windshield.location = (0.2703, -0.2962, 0.4673)
ob_windshield.rotation_euler = (1.523, -0.0, 0.0)
ob_windshield.scale = (0.6483, 0.6338, 0.6338)
ob_windshield.show_transparent = True
ob_windshield.lineart.crease_threshold = 0.0
_m = ob_windshield.modifiers.new('Mirror', 'MIRROR')
_m.use_clip = True
_m.mirror_object = ob_fuslage
_m = ob_windshield.modifiers.new('Solidify', 'SOLIDIFY')
_m.thickness = 0.005
_m.nonmanifold_thickness_mode = 'FIXED'
_m.nonmanifold_merge_threshold = 0.0003
ob_wheel_right.location = (-0.7939, 0.3335, -0.8724)
ob_wheel_right.rotation_euler = (1.571, 1.618, 1.571)
ob_wheel_right.scale = (0.6338, 0.6338, 0.6338)
ob_wheel_right.lineart.crease_threshold = 0.0
ob_strut_right.location = (-0.3, 0.3315, -0.4)
ob_strut_right.rotation_euler = (-0.06616, -0.7708, 0.04612)
ob_strut_right.scale = (0.02296, 0.02112, 0.06368)
ob_strut_right.lineart.crease_threshold = 0.0
ob_prop.location = (0.0, -1.513, -0.001476)
ob_prop.scale = (1.148, 1.148, 1.148)
ob_prop.lineart.crease_threshold = 0.0
_m = ob_prop.modifiers.new('Subsurf', 'SUBSURF')
_m.uv_smooth = 'PRESERVE_CORNERS'
_m.quality = 2
_m.show_only_control_edges = False
_m = ob_prop.modifiers.new('EdgeSplit', 'EDGE_SPLIT')
_m.use_edge_angle = False
ob_prop_fast.location = (0.0, -1.536, -0.001218)
ob_prop_fast.scale = (0.9403, 0.9403, 0.9403)
ob_prop_fast.show_transparent = True
ob_prop_fast.lineart.crease_threshold = 0.0
_m = ob_prop_fast.modifiers.new('Solidify', 'SOLIDIFY')
_m.nonmanifold_thickness_mode = 'FIXED'
_m.nonmanifold_merge_threshold = 0.0003
ob_fairing_left.location = (0.79, 0.3246, -0.8914)
ob_fairing_left.lineart.crease_threshold = 0.0
_m = ob_fairing_left.modifiers.new('Subsurf', 'SUBSURF')
_m.uv_smooth = 'PRESERVE_CORNERS'
_m.quality = 1
_m.render_levels = 1
_m.show_only_control_edges = False
_m = ob_fairing_left.modifiers.new('EdgeSplit', 'EDGE_SPLIT')
_m.use_edge_angle = False
ob_fairing_front.location = (-2.473e-17, -1.161, -0.9345)
ob_fairing_front.scale = (1.095, 1.095, 1.095)
ob_fairing_front.lineart.crease_threshold = 0.0
_m = ob_fairing_front.modifiers.new('Mirror', 'MIRROR')
_m = ob_fairing_front.modifiers.new('Subsurf', 'SUBSURF')
_m.uv_smooth = 'PRESERVE_CORNERS'
_m.quality = 1
_m.render_levels = 1
_m.show_only_control_edges = False
_m = ob_fairing_front.modifiers.new('EdgeSplit', 'EDGE_SPLIT')
_m.use_edge_angle = False
ob_image_left.location = (-4.983, 0.6091, -5.673)
ob_image_left.rotation_euler = (1.571, 0.04733, 1.571)
ob_image_left.scale = (14.97, 14.97, 14.97)
ob_image_left.empty_display_type = 'IMAGE'
ob_image_left.color = (1.0, 1.0, 1.0, 0.5)
ob_image_left.lineart.crease_threshold = 0.0
ob_image_bottom.location = (-2.455, 0.9284, -3.951)
ob_image_bottom.rotation_euler = (3.142, -3.142, 4.712)
ob_image_bottom.scale = (15.08, 15.08, 15.08)
ob_image_bottom.empty_display_type = 'IMAGE'
ob_image_bottom.color = (1.0, 1.0, 1.0, 0.5)
ob_image_bottom.lineart.crease_threshold = 0.0
ob_image_back.location = (0.0007447, 5.059, -1.821)
ob_image_back.rotation_euler = (1.571, -0.0, 0.0)
ob_image_back.scale = (14.66, 14.66, 14.66)
ob_image_back.empty_display_type = 'IMAGE'
ob_image_back.color = (1.0, 1.0, 1.0, 0.5)
ob_image_back.lineart.crease_threshold = 0.0
ob_lamp.location = (19.41, 3.066, 25.7)
ob_lamp.rotation_euler = (0.6503, 0.05522, 1.866)
ob_lamp.scale = (2.382, 2.382, 2.382)
ob_lamp.lock_rotations_4d = False
ob_lamp.empty_display_type = 'ARROWS'
ob_lamp.color = (0.0, 0.0, 0.0, 0.0)
ob_lamp.lineart.crease_threshold = 0.0
ob_camera.location = (7.478, -5.007, 4.368)
ob_camera.rotation_euler = (1.109, 0.01082, 0.8149)
ob_camera.scale = (2.382, 2.382, 2.382)
ob_camera.lock_rotations_4d = False
ob_camera.empty_display_type = 'ARROWS'
ob_camera.color = (0.0, 0.0, 0.0, 0.0)
ob_camera.display_type = 'WIRE'
ob_camera.lineart.crease_threshold = 0.0

# ---- collection membership
col_collection_1.objects.link(ob_fuslage)
col_collection_1.objects.link(ob_door)
col_collection_1.objects.link(ob_window)
col_collection_1.objects.link(ob_dashboard)
col_collection_1.objects.link(ob_glareshield)
col_collection_1.objects.link(ob_floor)
col_collection_2.objects.link(ob_strut_left)
col_collection_2.objects.link(ob_wheel_left)
col_collection_2.objects.link(ob_fairing_right)
col_collection_2.objects.link(ob_spinner)
col_collection_2.objects.link(ob_w_shaft)
col_collection_2.objects.link(ob_strut_front)
col_collection_2.objects.link(ob_front_wheel)
col_collection_2.objects.link(ob_windshield)
col_collection_2.objects.link(ob_wheel_right)
col_collection_2.objects.link(ob_strut_right)
col_collection_2.objects.link(ob_prop)
col_collection_2.objects.link(ob_prop_fast)
col_collection_2.objects.link(ob_dashboard)
col_collection_2.objects.link(ob_glareshield)
col_collection_2.objects.link(ob_floor)
col_collection_2.objects.link(ob_fairing_left)
col_collection_2.objects.link(ob_fairing_front)
col_collection_6.objects.link(ob_image_left)
col_collection_6.objects.link(ob_image_bottom)
col_collection_6.objects.link(ob_image_back)
col_collection_6.objects.link(ob_dashboard)
col_collection_6.objects.link(ob_glareshield)
col_collection_6.objects.link(ob_floor)
col_collection_11.objects.link(ob_lamp)
col_collection_11.objects.link(ob_camera)
col_collection_12.objects.link(ob_dashboard)
col_collection_12.objects.link(ob_glareshield)
col_collection_12.objects.link(ob_floor)

# ---- scene / render settings (as saved in the file)
scene.camera = ob_camera
scene.frame_start = 1; scene.frame_end = 250; scene.frame_set(1)
scene.render.engine = 'BLENDER_EEVEE_NEXT'
scene.render.resolution_percentage = 50
scene.render.dither_intensity = 0.0
scene.cycles.use_denoising = False
scene.cycles.samples = 10
scene.cycles.sampling_pattern = 'TABULATED_SOBOL'
scene.cycles.light_sampling_threshold = 0.0
scene.cycles.use_adaptive_sampling = False
scene.cycles.use_light_tree = False
scene.cycles.blur_glossy = 0.0
scene.cycles.volume_bounces = 1
scene.cycles.pixel_filter_type = 'GAUSSIAN'
scene.cycles.sample_clamp_indirect = 0.0
scene.view_settings.view_transform = 'Standard'
bpy.context.view_layer.update()
